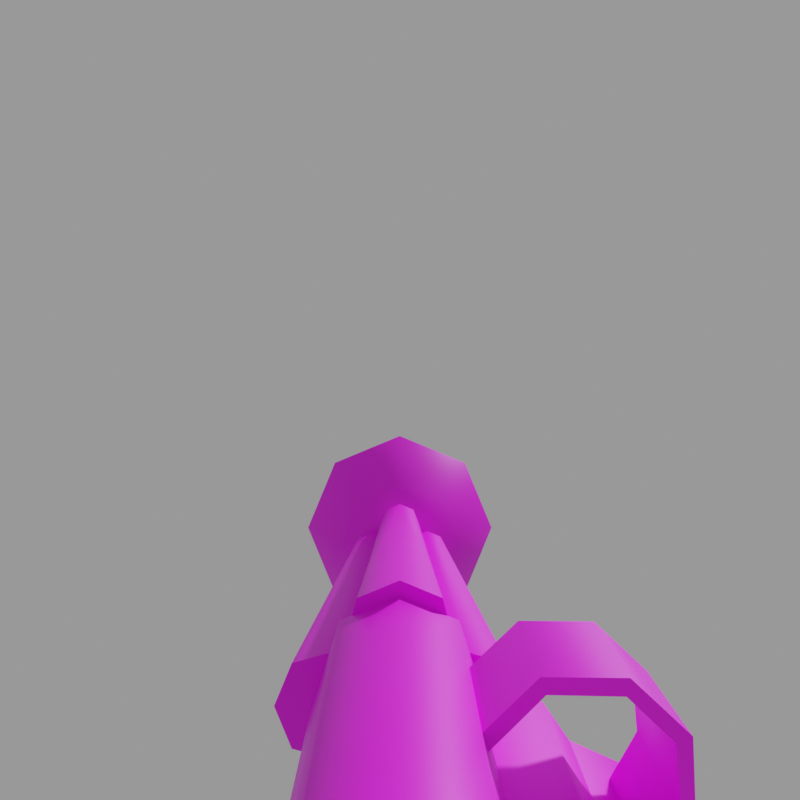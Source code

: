 # Source: v_nail2.mdl.blend  (saved by Blender 5.1.29; exported with 4.5.12 LTS)
import bpy
from mathutils import Matrix  # noqa: F401  (used for matrix-valued properties, if any)

bpy.ops.wm.read_factory_settings(use_empty=True)
scene = bpy.context.scene
scene.name = 'Empty'

# ---- images (referenced by path relative to the original .blend; pixels are not part of the script)
import os
ASSET_DIR = os.environ.get("B2B_ASSET_DIR", "")  # directory of the original .blend (textures are referenced by path, not embedded)
HERE = os.path.dirname(os.path.abspath(__file__))  # packed textures are extracted next to this script under _unpacked/

def load_image(name, relpath, width, height, colorspace="sRGB"):
    """Load a texture the original file referenced (path relative to the .blend, or extracted next to this script)."""
    p = next((c for c in (os.path.join(HERE, relpath), os.path.join(ASSET_DIR, relpath)) if relpath and os.path.exists(c)), "")
    if p:
        img = bpy.data.images.load(p, check_existing=True)
        img.name = name
    else:  # same state as the original file: an image datablock whose file is absent (Cycles renders it pink)
        img = bpy.data.images.new(name, width, height)
        img.source = "FILE"
        img.filepath = "//" + (relpath or name)
    img.colorspace_settings.name = colorspace
    return img
img_v_nail2_mdl_0_png = load_image('v_nail2.mdl.0.png', 'textures/v_nail2.mdl.0.png', 1024, 1024, 'sRGB')

# ---- materials (node trees are filled in below, after node groups)
mat_skin0 = bpy.data.materials.new('skin0')
mat_skin0.use_backface_culling_lightprobe_volume = False

# ---- material node trees
mat_skin0.use_nodes = True; mat_skin0.node_tree.nodes.clear()
_N = mat_skin0.node_tree.nodes; _L = mat_skin0.node_tree.links
n0 = _N.new('ShaderNodeBsdfPrincipled'); n0.name = 'Principled BSDF'; n0.location = (-200, 100)
n1 = _N.new('ShaderNodeOutputMaterial'); n1.name = 'Material Output'; n1.location = (200, 100)
n2 = _N.new('ShaderNodeTexImage'); n2.name = 'Image Texture'; n2.location = (-486, 82)
n2.image = img_v_nail2_mdl_0_png
n2.interpolation = 'Closest'
_L.new(n0.outputs[0], n1.inputs[0])
_L.new(n2.outputs[0], n0.inputs[0])
n1.is_active_output = True

# ---- cameras
cam_first_person_cam = bpy.data.cameras.new('first person cam')
cam_first_person_cam.clip_end = 100.0
cam_first_person_cam.lens = 31.18
cam_first_person_cam.ortho_scale = 7.314
cam_first_person_cam.shift_y = -0.1
cam_first_person_cam.lens_unit = 'FOV'

# ---- meshes
me_v_nail2 = bpy.data.meshes.new('v_nail2')
me_v_nail2.from_pydata([(974.5, 370.5, -1620.0), (2237.0, 370.5, -1620.0), (974.5, 289.9, -1981.0), (2237.0, 289.9, -1981.0), (974.5, 1.641, -2130.0), (2237.0, 1.641, -2130.0), (974.5, -286.6, -1981.0), (2237.0, -286.6, -1981.0), (974.5, -367.3, -1620.0), (2237.0, -367.3, -1620.0), (974.5, -248.9, -1260.0), (2237.0, -248.9, -1260.0), (974.5, 1.641, -1158.0), (2237.0, 1.641, -1158.0), (974.5, 252.1, -1260.0), (2237.0, 252.1, -1260.0), (1000.0, 259.9, -1598.0), (1000.0, 203.4, -1965.0), (1000.0, -200.2, -1965.0), (1000.0, -256.6, -1598.0), (1000.0, -200.2, -1346.0), (1000.0, 1.641, -1242.0), (1000.0, 203.4, -1346.0), (405.2, 259.9, -1598.0), (405.2, 203.4, -1965.0), (405.2, -200.2, -1965.0), (405.2, -256.6, -1598.0), (405.2, -200.2, -1346.0), (405.2, 1.641, -1242.0), (405.2, 203.4, -1346.0), (2236.0, -137.1, -1756.0), (4209.0, -92.89, -1714.0), (2236.0, -273.8, -1848.0), (4209.0, -190.4, -1754.0), (2236.0, -453.4, -1799.0), (4209.0, -285.4, -1714.0), (2236.0, -527.8, -1619.0), (4209.0, -324.8, -1619.0), (2236.0, -453.4, -1440.0), (4209.0, -285.4, -1524.0), (2236.0, -273.8, -1391.0), (4209.0, -190.4, -1485.0), (2236.0, -136.7, -1482.0), (4209.0, -95.04, -1524.0), (2236.0, 137.0, -1482.0), (4209.0, 95.37, -1524.0), (2236.0, -228.3, -1346.0), (4209.0, -134.1, -1429.0), (2236.0, -179.3, -1166.0), (4209.0, -94.69, -1334.0), (2236.0, 0.3413, -1092.0), (4209.0, 0.3412, -1295.0), (2236.0, 180.0, -1166.0), (4209.0, 95.38, -1334.0), (2236.0, 229.0, -1346.0), (4209.0, 134.7, -1429.0), (2236.0, 273.8, -1390.0), (4209.0, 190.4, -1484.0), (2236.0, 453.4, -1439.0), (4209.0, 285.4, -1524.0), (2236.0, 527.8, -1619.0), (4209.0, 324.8, -1619.0), (2236.0, 453.4, -1798.0), (4209.0, 285.4, -1714.0), (2236.0, 273.8, -1847.0), (4209.0, 190.4, -1753.0), (2236.0, 136.7, -1756.0), (4209.0, 97.52, -1714.0), (2236.0, 230.8, -1892.0), (4209.0, 136.5, -1809.0), (2236.0, 181.8, -2072.0), (4209.0, 97.17, -1904.0), (2236.0, 2.14, -2146.0), (4209.0, 2.14, -1943.0), (2236.0, -177.5, -2072.0), (4209.0, -92.9, -1904.0), (2236.0, -226.5, -1892.0), (4209.0, -132.3, -1809.0), (1941.0, 117.8, -2016.0), (1941.0, 117.8, -2234.0), (1095.0, 117.8, -2016.0), (1095.0, 117.8, -2235.0), (1941.0, 1.641, -2329.0), (1095.0, 1.641, -2329.0), (1095.0, -122.9, -2235.0), (1095.0, -122.9, -2016.0), (1941.0, -122.9, -2234.0), (1941.0, -122.9, -2016.0), (2109.0, 1.641, -2437.0), (2109.0, -227.9, -2262.0), (2109.0, -233.6, -1971.0), (2109.0, 228.5, -1971.0), (2109.0, 224.5, -2262.0), (909.9, -61.66, -2202.0), (501.9, -61.66, -2422.0), (911.6, -61.66, -2049.0), (815.7, -61.66, -2049.0), (908.8, 0.9456, -2437.0), (908.8, -181.0, -2262.0), (908.8, -185.5, -1913.0), (908.8, 180.8, -1913.0), (908.8, 176.2, -2262.0), (909.9, 65.35, -2202.0), (596.1, -61.66, -2575.0), (911.6, 65.35, -2049.0), (815.7, 65.35, -2049.0), (596.1, 65.35, -2575.0), (501.9, 65.35, -2422.0), (-60.56, -61.66, -2422.0), (-66.37, -61.66, -2575.0), (-66.37, 65.35, -2575.0), (-60.56, 65.35, -2422.0), (16.84, 1.896, -2622.0), (16.84, 1.896, -2376.0), (-83.16, -171.3, -2622.0), (-83.16, -171.3, -2376.0), (-283.2, -171.3, -2622.0), (-283.2, -171.3, -2376.0), (-383.2, 1.896, -2622.0), (-383.2, 1.896, -2376.0), (-283.2, 175.1, -2622.0), (-283.2, 175.1, -2376.0), (-83.16, 175.1, -2622.0), (-83.16, 175.1, -2376.0), (-63.16, 1.896, -2251.0), (-123.2, -100.8, -2251.0), (-243.2, -100.8, -2251.0), (-331.4, 1.896, -2251.0), (-243.2, 104.6, -2251.0), (-123.2, 104.6, -2251.0), (-91.35, 1.896, -2011.0), (-272.6, -102.0, -1991.0), (-357.0, 1.896, -2011.0), (-272.6, 105.8, -1991.0), (15.17, 1.896, -1821.0), (-68.83, -118.5, -1780.0), (-236.8, -118.5, -1780.0), (-328.0, 1.896, -1808.0), (-236.8, 122.3, -1780.0), (-68.83, 122.3, -1780.0), (-175.4, -117.1, -1991.0), (-175.4, 120.9, -1991.0), (2044.0, -663.4, -1646.0), (1334.0, -663.4, -1646.0), (1334.0, -1031.0, -1809.0), (1334.0, -863.4, -2172.0), (1334.0, -559.8, -2274.0), (1334.0, -559.8, -1495.0), (2044.0, -1031.0, -1809.0), (2044.0, -863.4, -2172.0), (2044.0, -559.8, -2274.0), (2044.0, -559.8, -1495.0), (1334.0, -259.8, -2074.0), (2044.0, -259.8, -2074.0), (1334.0, -259.8, -1495.0), (2044.0, -259.8, -1495.0), (1892.0, -759.3, -1723.0), (1487.0, -759.3, -1723.0), (1892.0, -804.4, -1748.0), (1487.0, -804.4, -1748.0), (1892.0, -876.5, -1521.0), (1487.0, -876.5, -1521.0), (1892.0, -921.6, -1546.0), (1487.0, -921.6, -1546.0), (1892.0, -860.0, -1318.0), (1487.0, -860.0, -1318.0), (1892.0, -913.4, -1297.0), (1487.0, -913.4, -1297.0), (1892.0, -706.1, -1173.0), (1487.0, -706.1, -1173.0), (1892.0, -718.1, -1115.0), (1487.0, -718.1, -1115.0), (1892.0, -456.3, -1168.0), (1487.0, -456.3, -1168.0), (1892.0, -437.7, -1112.0), (1487.0, -437.7, -1112.0), (1892.0, -259.2, -1361.0), (1487.0, -259.2, -1361.0), (1892.0, -228.5, -1312.0), (1487.0, -228.5, -1312.0), (4733.0, 715.4, -1618.0), (4733.0, 505.9, -1113.0), (4733.0, 0.3528, -903.3), (4733.0, -505.2, -1113.0), (4733.0, -714.6, -1618.0), (4733.0, -505.2, -2124.0), (4733.0, 0.353, -2333.0), (4733.0, 505.9, -2124.0), (4343.0, 429.4, -1618.0), (4343.0, 303.7, -1315.0), (4343.0, 0.3529, -1189.0), (4343.0, -303.0, -1315.0), (4343.0, -428.6, -1618.0), (4343.0, -303.0, -1922.0), (4343.0, 0.353, -2047.0), (4343.0, 303.7, -1922.0), (4213.0, 0.3529, -1618.0), (974.5, 370.5, -1620.0), (2237.0, 370.5, -1620.0), (974.5, 289.9, -1981.0), (2237.0, 289.9, -1981.0), (974.5, 1.641, -2130.0), (2237.0, 1.641, -2130.0), (974.5, -286.6, -1981.0), (2237.0, -286.6, -1981.0), (974.5, -367.3, -1620.0), (2237.0, -367.3, -1620.0), (974.5, -248.9, -1260.0), (2237.0, -248.9, -1260.0), (974.5, 1.641, -1158.0), (2237.0, 1.641, -1158.0), (974.5, 252.1, -1260.0), (2237.0, 252.1, -1260.0), (1000.0, 203.4, -1965.0), (1000.0, -200.2, -1965.0), (405.2, 259.9, -1598.0), (405.2, 203.4, -1965.0), (405.2, 203.4, -1965.0), (405.2, -200.2, -1965.0), (405.2, -200.2, -1965.0), (405.2, -256.6, -1598.0), (405.2, -200.2, -1346.0), (405.2, 1.641, -1242.0), (405.2, 203.4, -1346.0), (2236.0, -137.1, -1756.0), (2236.0, -137.1, -1756.0), (2236.0, -137.1, -1756.0), (4209.0, -92.89, -1714.0), (4209.0, -92.89, -1714.0), (2236.0, -273.8, -1848.0), (4209.0, -190.4, -1754.0), (2236.0, -453.4, -1799.0), (4209.0, -285.4, -1714.0), (2236.0, -527.8, -1619.0), (4209.0, -324.8, -1619.0), (2236.0, -453.4, -1440.0), (4209.0, -285.4, -1524.0), (2236.0, -273.8, -1391.0), (4209.0, -190.4, -1485.0), (2236.0, -136.7, -1482.0), (2236.0, -136.7, -1482.0), (2236.0, -136.7, -1482.0), (4209.0, -95.04, -1524.0), (4209.0, -95.04, -1524.0), (2236.0, 137.0, -1482.0), (2236.0, 137.0, -1482.0), (2236.0, 137.0, -1482.0), (4209.0, 95.37, -1524.0), (4209.0, 95.37, -1524.0), (2236.0, -228.3, -1346.0), (4209.0, -134.1, -1429.0), (2236.0, -179.3, -1166.0), (4209.0, -94.69, -1334.0), (2236.0, 0.3413, -1092.0), (4209.0, 0.3412, -1295.0), (2236.0, 180.0, -1166.0), (4209.0, 95.38, -1334.0), (2236.0, 229.0, -1346.0), (4209.0, 134.7, -1429.0), (2236.0, 273.8, -1390.0), (4209.0, 190.4, -1484.0), (2236.0, 453.4, -1439.0), (4209.0, 285.4, -1524.0), (2236.0, 527.8, -1619.0), (4209.0, 324.8, -1619.0), (2236.0, 453.4, -1798.0), (4209.0, 285.4, -1714.0), (2236.0, 273.8, -1847.0), (4209.0, 190.4, -1753.0), (2236.0, 136.7, -1756.0), (2236.0, 136.7, -1756.0), (2236.0, 136.7, -1756.0), (4209.0, 97.52, -1714.0), (4209.0, 97.52, -1714.0), (2236.0, 230.8, -1892.0), (4209.0, 136.5, -1809.0), (2236.0, 181.8, -2072.0), (4209.0, 97.17, -1904.0), (2236.0, 2.14, -2146.0), (4209.0, 2.14, -1943.0), (2236.0, -177.5, -2072.0), (4209.0, -92.9, -1904.0), (2236.0, -226.5, -1892.0), (4209.0, -132.3, -1809.0), (1941.0, 117.8, -2016.0), (1941.0, 117.8, -2234.0), (1095.0, 117.8, -2016.0), (1095.0, 117.8, -2235.0), (1941.0, 1.641, -2329.0), (1095.0, 1.641, -2329.0), (1095.0, -122.9, -2235.0), (1095.0, -122.9, -2016.0), (1941.0, -122.9, -2234.0), (1941.0, -122.9, -2016.0), (2109.0, 1.641, -2437.0), (2109.0, -227.9, -2262.0), (2109.0, -233.6, -1971.0), (2109.0, 228.5, -1971.0), (2109.0, 224.5, -2262.0), (909.9, -61.66, -2202.0), (501.9, -61.66, -2422.0), (501.9, -61.66, -2422.0), (911.6, -61.66, -2049.0), (815.7, -61.66, -2049.0), (815.7, -61.66, -2049.0), (908.8, 0.9456, -2437.0), (908.8, -181.0, -2262.0), (908.8, -185.5, -1913.0), (908.8, 180.8, -1913.0), (908.8, 176.2, -2262.0), (909.9, 65.35, -2202.0), (596.1, -61.66, -2575.0), (596.1, -61.66, -2575.0), (911.6, 65.35, -2049.0), (815.7, 65.35, -2049.0), (815.7, 65.35, -2049.0), (596.1, 65.35, -2575.0), (596.1, 65.35, -2575.0), (501.9, 65.35, -2422.0), (501.9, 65.35, -2422.0), (-60.56, -61.66, -2422.0), (-66.37, -61.66, -2575.0), (-66.37, 65.35, -2575.0), (-60.56, 65.35, -2422.0), (16.84, 1.896, -2622.0), (16.84, 1.896, -2376.0), (-83.16, -171.3, -2622.0), (-83.16, -171.3, -2376.0), (-283.2, -171.3, -2622.0), (-283.2, -171.3, -2376.0), (-383.2, 1.896, -2622.0), (-383.2, 1.896, -2376.0), (-283.2, 175.1, -2622.0), (-283.2, 175.1, -2376.0), (-83.16, 175.1, -2622.0), (-83.16, 175.1, -2376.0), (15.17, 1.896, -1821.0), (-68.83, -118.5, -1780.0), (-236.8, -118.5, -1780.0), (-328.0, 1.896, -1808.0), (-236.8, 122.3, -1780.0), (-68.83, 122.3, -1780.0), (2044.0, -663.4, -1646.0), (2044.0, -663.4, -1646.0), (1334.0, -663.4, -1646.0), (1334.0, -663.4, -1646.0), (1334.0, -1031.0, -1809.0), (1334.0, -863.4, -2172.0), (1334.0, -559.8, -2274.0), (1334.0, -559.8, -1495.0), (2044.0, -1031.0, -1809.0), (2044.0, -863.4, -2172.0), (2044.0, -559.8, -2274.0), (2044.0, -559.8, -1495.0), (1334.0, -259.8, -2074.0), (2044.0, -259.8, -2074.0), (1334.0, -259.8, -1495.0), (1334.0, -259.8, -1495.0), (2044.0, -259.8, -1495.0), (2044.0, -259.8, -1495.0), (1892.0, -759.3, -1723.0), (1487.0, -759.3, -1723.0), (1892.0, -804.4, -1748.0), (1487.0, -804.4, -1748.0), (1892.0, -876.5, -1521.0), (1487.0, -876.5, -1521.0), (1892.0, -921.6, -1546.0), (1487.0, -921.6, -1546.0), (1892.0, -860.0, -1318.0), (1487.0, -860.0, -1318.0), (1892.0, -913.4, -1297.0), (1487.0, -913.4, -1297.0), (1892.0, -706.1, -1173.0), (1487.0, -706.1, -1173.0), (1892.0, -718.1, -1115.0), (1487.0, -718.1, -1115.0), (1892.0, -456.3, -1168.0), (1487.0, -456.3, -1168.0), (1892.0, -437.7, -1112.0), (1487.0, -437.7, -1112.0), (1892.0, -259.2, -1361.0), (1487.0, -259.2, -1361.0), (1892.0, -228.5, -1312.0), (1487.0, -228.5, -1312.0)], [], [(198, 2, 197), (200, 4, 2), (202, 6, 4), (7, 8, 6), (9, 10, 8), (208, 12, 10), (206, 204, 3), (210, 211, 12), (212, 197, 211), (207, 209, 14), (16, 223, 22), (21, 221, 20), (19, 25, 18), (22, 222, 21), (20, 220, 19), (213, 215, 16), (298, 82, 79), (225, 230, 32), (32, 232, 34), (34, 37, 36), (37, 38, 36), (39, 40, 38), (41, 239, 40), (240, 250, 46), (46, 49, 48), (48, 51, 50), (51, 52, 50), (53, 257, 52), (258, 244, 257), (245, 260, 56), (56, 262, 58), (58, 264, 60), (264, 62, 60), (266, 64, 62), (268, 269, 64), (270, 69, 68), (68, 71, 70), (70, 73, 72), (73, 74, 72), (75, 282, 74), (283, 224, 282), (236, 234, 33), (256, 254, 248), (61, 59, 273), (281, 279, 227), (248, 227, 273), (255, 54, 44), (265, 267, 66), (278, 280, 30), (235, 237, 42), (290, 288, 292), (291, 292, 87), (86, 294, 295), (293, 295, 90), (78, 297, 298), (80, 284, 285), (287, 288, 83), (91, 296, 89), (24, 214, 219), (27, 28, 29), (93, 301, 103), (308, 98, 99), (85, 306, 84), (289, 84, 305), (286, 81, 309), (304, 93, 302), (95, 105, 96), (314, 104, 310), (310, 318, 314), (299, 317, 102), (315, 94, 303), (311, 322, 106), (318, 110, 323), (301, 321, 103), (319, 320, 300), (325, 114, 324), (327, 116, 114), (329, 118, 116), (331, 120, 118), (127, 117, 126), (333, 334, 120), (335, 324, 334), (330, 332, 122), (113, 129, 124), (119, 127, 121), (117, 125, 126), (121, 129, 123), (113, 125, 115), (338, 339, 132), (140, 130, 337), (135, 139, 136), (130, 336, 337), (336, 130, 341), (141, 341, 130), (338, 140, 337), (131, 140, 338), (132, 131, 338), (126, 131, 127), (132, 127, 131), (131, 126, 140), (125, 140, 126), (140, 125, 130), (124, 130, 125), (129, 130, 124), (141, 130, 129), (141, 128, 133), (128, 141, 129), (127, 132, 133), (128, 127, 133), (339, 340, 132), (133, 132, 340), (340, 141, 133), (341, 141, 340), (346, 145, 149), (349, 143, 343), (145, 146, 150), (345, 346, 148), (150, 146, 152), (349, 353, 358), (354, 147, 357), (147, 354, 344), (144, 344, 347), (354, 348, 344), (347, 344, 348), (151, 342, 359), (355, 359, 342), (355, 342, 352), (351, 352, 342), (350, 351, 342), (155, 153, 152), (200, 202, 4), (364, 370, 162), (158, 364, 162), (362, 367, 159), (363, 161, 157), (361, 160, 156), (371, 169, 165), (366, 167, 367), (161, 371, 165), (365, 164, 160), (170, 376, 174), (369, 168, 164), (370, 372, 170), (166, 375, 167), (378, 383, 379), (374, 379, 375), (171, 173, 169), (373, 172, 168), (198, 200, 2), (173, 179, 381), (377, 380, 172), (376, 382, 174), (202, 7, 6), (7, 9, 8), (9, 208, 10), (208, 210, 12), (5, 3, 204), (3, 1, 206), (1, 15, 206), (15, 13, 11), (206, 15, 11), (210, 212, 211), (212, 198, 197), (14, 0, 205), (0, 199, 203), (199, 201, 203), (203, 205, 0), (205, 207, 14), (16, 215, 223), (21, 222, 221), (19, 220, 25), (22, 223, 222), (20, 221, 220), (213, 217, 215), (298, 294, 82), (225, 228, 230), (32, 230, 232), (34, 232, 37), (37, 39, 38), (39, 41, 40), (41, 242, 239), (240, 43, 250), (46, 250, 49), (48, 49, 51), (51, 53, 52), (53, 258, 257), (258, 247, 244), (245, 45, 260), (56, 260, 262), (58, 262, 264), (264, 266, 62), (266, 268, 64), (268, 272, 269), (270, 67, 69), (68, 69, 71), (70, 71, 73), (73, 75, 74), (75, 283, 282), (283, 31, 224), (35, 33, 234), (33, 227, 243), (238, 33, 243), (238, 236, 33), (254, 252, 248), (252, 47, 248), (47, 243, 248), (248, 55, 256), (59, 57, 273), (57, 248, 273), (273, 65, 63), (61, 273, 63), (279, 277, 227), (277, 275, 227), (275, 273, 227), (227, 77, 281), (248, 243, 227), (44, 241, 253), (241, 249, 251), (253, 241, 251), (253, 255, 44), (66, 246, 263), (246, 259, 261), (263, 246, 261), (263, 265, 66), (280, 76, 30), (30, 271, 278), (271, 274, 276), (278, 271, 276), (42, 226, 233), (226, 229, 231), (233, 226, 231), (233, 235, 42), (290, 83, 288), (291, 290, 292), (86, 82, 294), (293, 86, 295), (78, 298, 79), (80, 285, 287), (287, 285, 288), (88, 92, 89), (92, 91, 89), (24, 17, 214), (29, 23, 27), (23, 216, 218), (26, 23, 218), (26, 27, 23), (93, 304, 301), (97, 98, 101), (101, 98, 308), (85, 307, 306), (305, 84, 306), (286, 309, 100), (95, 313, 105), (310, 316, 318), (299, 312, 317), (315, 107, 94), (311, 109, 322), (318, 316, 110), (301, 108, 321), (319, 111, 320), (325, 327, 114), (327, 329, 116), (329, 331, 118), (331, 333, 120), (127, 128, 121), (333, 335, 334), (335, 325, 324), (122, 112, 330), (112, 326, 330), (326, 328, 330), (113, 123, 129), (119, 117, 127), (117, 115, 125), (121, 128, 129), (113, 124, 125), (139, 138, 136), (134, 139, 135), (138, 137, 136), (346, 149, 148), (349, 343, 353), (145, 150, 149), (345, 148, 142), (150, 152, 153), (349, 358, 154), (155, 152, 356), (364, 368, 370), (158, 360, 364), (362, 366, 367), (363, 163, 161), (361, 365, 160), (371, 171, 169), (366, 166, 167), (161, 163, 371), (365, 369, 164), (170, 372, 376), (369, 373, 168), (370, 368, 372), (166, 374, 375), (378, 178, 383), (374, 378, 379), (171, 175, 173), (373, 377, 172), (173, 175, 179), (377, 177, 380), (376, 176, 382), (305, 309, 289), (289, 309, 81), (182, 181, 189, 190), (187, 186, 194, 195), (185, 184, 192, 193), (183, 182, 190, 191), (181, 180, 188, 189), (180, 187, 195, 188), (186, 185, 193, 194), (184, 183, 191, 192), (193, 192, 196), (191, 190, 196), (189, 188, 196), (188, 195, 196), (194, 193, 196), (192, 191, 196), (190, 189, 196), (195, 194, 196)])
me_v_nail2.polygons.foreach_set('use_smooth', [True] * 323)
_uv = me_v_nail2.uv_layers.new(name='uvs')
_uv.uv.foreach_set('vector', [0.0125, 0.6575, 0.2275, 0.5975, 0.2275, 0.6575, 0.0125, 0.5975, 0.2275, 0.5475, 0.2275, 0.5975, 0.0125, 0.9925, 0.2275, 0.9375, 0.2275, 0.9925, 0.0125, 0.9375, 0.2275, 0.8775, 0.2275, 0.9375, 0.0125, 0.8775, 0.2275, 0.8125, 0.2275, 0.8775, 0.0125, 0.8125, 0.2275, 0.7675, 0.2275, 0.8125, 0.0325, 0.1125, 0.0425, 0.0525, 0.1425, 0.0525, 0.0125, 0.7675, 0.2275, 0.7225, 0.2275, 0.7675, 0.0125, 0.7225, 0.2275, 0.6575, 0.2275, 0.7225, 0.2725, 0.1725, 0.2325, 0.1925, 0.1925, 0.1725, 0.5225, 0.5125, 0.6225, 0.4675, 0.5225, 0.4675, 0.5225, 0.4275, 0.6225, 0.3875, 0.5225, 0.3875, 0.5225, 0.3425, 0.6225, 0.2825, 0.5225, 0.2825, 0.5225, 0.4675, 0.6225, 0.4275, 0.5225, 0.4275, 0.5225, 0.3875, 0.6225, 0.3425, 0.5225, 0.3425, 0.5225, 0.5725, 0.6225, 0.5125, 0.5225, 0.5125, 0.5825, 0.1375, 0.6225, 0.1075, 0.6225, 0.1375, 0.9925, 0.9925, 0.6425, 0.9675, 0.9925, 0.9675, 0.9925, 0.9675, 0.6425, 0.9375, 0.9925, 0.9375, 0.9925, 0.9375, 0.6425, 0.9075, 0.9925, 0.9075, 0.6425, 0.9075, 0.9925, 0.8775, 0.9925, 0.9075, 0.6425, 0.8775, 0.9925, 0.8475, 0.9925, 0.8775, 0.6425, 0.8475, 0.9925, 0.8225, 0.9925, 0.8475, 0.9925, 0.8225, 0.6425, 0.7975, 0.9925, 0.7975, 0.9925, 0.7975, 0.6425, 0.7675, 0.9925, 0.7675, 0.9925, 0.7675, 0.6425, 0.7375, 0.9925, 0.7375, 0.6425, 0.7375, 0.9925, 0.7075, 0.9925, 0.7375, 0.6425, 0.7075, 0.9925, 0.6775, 0.9925, 0.7075, 0.6425, 0.6775, 0.9925, 0.6525, 0.9925, 0.6775, 0.9925, 0.6525, 0.6425, 0.6275, 0.9925, 0.6275, 0.9925, 0.6275, 0.6425, 0.5975, 0.9925, 0.5975, 0.9925, 0.5975, 0.6425, 0.5675, 0.9925, 0.5675, 0.6425, 0.5675, 0.9925, 0.5375, 0.9925, 0.5675, 0.6425, 0.5375, 0.9925, 0.5075, 0.9925, 0.5375, 0.6425, 0.5075, 0.9925, 0.4825, 0.9925, 0.5075, 0.9925, 0.4825, 0.6425, 0.4575, 0.9925, 0.4575, 0.9925, 0.4575, 0.6425, 0.4275, 0.9925, 0.4275, 0.9925, 0.4275, 0.6425, 0.3975, 0.9925, 0.3975, 0.6425, 0.3975, 0.9925, 0.3675, 0.9925, 0.3975, 0.6425, 0.3675, 0.9925, 0.3375, 0.9925, 0.3675, 0.6425, 0.3375, 0.9925, 0.3125, 0.9925, 0.3375, 0.4025, 0.7075, 0.3975, 0.6925, 0.4225, 0.6675, 0.4725, 0.7475, 0.4575, 0.7525, 0.4725, 0.7075, 0.5175, 0.6925, 0.5125, 0.7075, 0.4725, 0.6775, 0.4425, 0.6375, 0.4575, 0.6325, 0.4425, 0.6775, 0.4725, 0.7075, 0.4425, 0.6775, 0.4725, 0.6775, 0.6125, 0.9825, 0.5775, 0.9925, 0.5575, 0.9775, 0.6125, 0.8875, 0.5775, 0.8975, 0.5575, 0.8825, 0.6225, 0.7625, 0.6125, 0.7925, 0.5575, 0.7875, 0.6125, 0.6975, 0.5775, 0.7075, 0.5575, 0.6925, 0.7675, 0.0775, 0.6225, 0.1075, 0.6225, 0.0775, 0.7675, 0.0375, 0.6225, 0.0775, 0.6225, 0.0375, 0.6225, 0.0775, 0.5825, 0.1075, 0.5825, 0.0775, 0.6225, 0.0375, 0.5825, 0.0775, 0.5825, 0.0275, 0.6225, 0.1775, 0.5825, 0.1875, 0.5825, 0.1375, 0.7675, 0.1775, 0.6225, 0.1775, 0.6225, 0.1375, 0.7675, 0.1375, 0.6225, 0.1075, 0.7675, 0.1075, 0.1075, 0.2825, 0.1075, 0.3625, 0.0575, 0.3625, 0.6225, 0.2075, 0.5225, 0.2825, 0.6225, 0.2825, 0.7275, 0.2825, 0.7475, 0.2425, 0.7275, 0.2025, 0.5275, 0.9675, 0.5025, 0.8875, 0.5275, 0.8875, 0.2225, 0.3475, 0.1625, 0.2875, 0.2225, 0.2875, 0.7675, 0.0375, 0.8025, 0.0775, 0.7675, 0.0775, 0.7675, 0.1075, 0.7675, 0.0775, 0.8025, 0.1075, 0.7675, 0.1775, 0.7675, 0.1375, 0.8025, 0.1375, 0.5025, 0.9725, 0.5275, 0.9675, 0.5025, 0.9875, 0.5025, 0.9875, 0.4775, 0.9725, 0.5025, 0.9725, 0.4775, 0.9725, 0.4775, 0.9875, 0.4475, 0.9675, 0.4475, 0.9675, 0.4775, 0.8875, 0.4775, 0.9725, 0.4225, 0.9675, 0.4475, 0.8875, 0.4475, 0.9675, 0.4775, 0.9725, 0.5025, 0.8875, 0.5025, 0.9725, 0.4225, 0.8875, 0.4475, 0.7875, 0.4475, 0.8875, 0.4775, 0.8875, 0.4475, 0.7875, 0.4775, 0.7875, 0.5025, 0.8875, 0.5275, 0.7875, 0.5275, 0.8875, 0.4775, 0.8875, 0.5025, 0.7875, 0.5025, 0.8875, 0.3975, 0.8875, 0.3725, 0.8425, 0.3975, 0.8425, 0.3725, 0.8875, 0.3475, 0.8425, 0.3725, 0.8425, 0.3475, 0.8875, 0.3225, 0.8425, 0.3475, 0.8425, 0.3225, 0.8875, 0.2925, 0.8425, 0.3225, 0.8425, 0.3225, 0.9125, 0.3475, 0.8875, 0.3475, 0.9125, 0.2925, 0.8875, 0.2725, 0.8425, 0.2925, 0.8425, 0.2725, 0.8875, 0.2475, 0.8425, 0.2725, 0.8425, 0.3025, 0.7925, 0.2725, 0.7725, 0.2725, 0.7375, 0.2475, 0.8875, 0.2725, 0.9125, 0.2475, 0.9125, 0.3225, 0.8875, 0.3225, 0.9125, 0.2925, 0.8875, 0.3475, 0.8875, 0.3725, 0.9125, 0.3475, 0.9125, 0.2925, 0.8875, 0.2725, 0.9125, 0.2725, 0.8875, 0.3975, 0.8875, 0.3725, 0.9125, 0.3725, 0.8875, 0.3475, 0.9925, 0.3225, 0.9925, 0.3225, 0.9575, 0.3725, 0.9575, 0.3975, 0.9575, 0.3725, 0.9925, 0.0325, 0.4275, 0.0725, 0.4275, 0.0325, 0.4575, 0.3975, 0.9575, 0.3975, 0.9925, 0.3725, 0.9925, 0.2475, 0.9925, 0.2475, 0.9575, 0.2725, 0.9925, 0.2725, 0.9575, 0.2725, 0.9925, 0.2475, 0.9575, 0.3475, 0.9925, 0.3725, 0.9575, 0.3725, 0.9925, 0.3475, 0.9575, 0.3725, 0.9575, 0.3475, 0.9925, 0.3225, 0.9575, 0.3475, 0.9575, 0.3475, 0.9925, 0.3475, 0.9125, 0.3475, 0.9575, 0.3225, 0.9125, 0.3225, 0.9575, 0.3225, 0.9125, 0.3475, 0.9575, 0.3475, 0.9575, 0.3475, 0.9125, 0.3725, 0.9575, 0.3725, 0.9125, 0.3725, 0.9575, 0.3475, 0.9125, 0.3725, 0.9575, 0.3725, 0.9125, 0.3975, 0.9575, 0.3975, 0.9125, 0.3975, 0.9575, 0.3725, 0.9125, 0.2725, 0.9125, 0.2475, 0.9575, 0.2475, 0.9125, 0.2725, 0.9575, 0.2475, 0.9575, 0.2725, 0.9125, 0.2725, 0.9575, 0.2925, 0.9125, 0.2925, 0.9575, 0.2925, 0.9125, 0.2725, 0.9575, 0.2725, 0.9125, 0.3225, 0.9125, 0.3225, 0.9575, 0.2925, 0.9575, 0.2925, 0.9125, 0.3225, 0.9125, 0.2925, 0.9575, 0.3225, 0.9925, 0.2925, 0.9925, 0.3225, 0.9575, 0.2925, 0.9575, 0.3225, 0.9575, 0.2925, 0.9925, 0.2925, 0.9925, 0.2725, 0.9575, 0.2925, 0.9575, 0.2725, 0.9925, 0.2725, 0.9575, 0.2925, 0.9925, 0.2475, 0.5175, 0.2475, 0.4525, 0.3675, 0.4525, 0.2475, 0.6175, 0.2475, 0.5825, 0.3675, 0.5825, 0.2475, 0.4525, 0.2475, 0.3975, 0.3675, 0.3975, 0.2475, 0.5825, 0.2475, 0.5175, 0.3675, 0.5175, 0.3675, 0.3975, 0.2475, 0.3975, 0.2475, 0.3375, 0.2475, 0.6175, 0.3675, 0.6175, 0.3675, 0.6675, 0.1475, 0.4225, 0.1525, 0.5275, 0.1075, 0.5125, 0.1525, 0.5275, 0.1475, 0.4225, 0.1775, 0.5175, 0.2475, 0.5175, 0.1775, 0.5175, 0.2475, 0.4525, 0.1475, 0.4225, 0.2075, 0.4125, 0.1775, 0.5175, 0.2475, 0.4525, 0.1775, 0.5175, 0.2075, 0.4125, 0.4625, 0.5275, 0.4375, 0.5175, 0.5075, 0.5125, 0.4675, 0.4225, 0.5075, 0.5125, 0.4375, 0.5175, 0.4675, 0.4225, 0.4375, 0.5175, 0.4075, 0.4125, 0.3675, 0.4525, 0.4075, 0.4125, 0.4375, 0.5175, 0.3675, 0.5175, 0.3675, 0.4525, 0.4375, 0.5175, 0.3675, 0.2375, 0.3675, 0.3375, 0.2475, 0.3375, 0.0125, 0.5975, 0.0125, 0.5475, 0.2275, 0.5475, 0.8225, 0.2375, 0.8375, 0.1875, 0.8375, 0.2375, 0.8375, 0.2775, 0.8225, 0.2375, 0.8375, 0.2375, 0.8375, 0.2775, 0.9075, 0.2375, 0.9075, 0.2775, 0.9075, 0.2775, 0.9225, 0.2375, 0.9225, 0.2775, 0.9225, 0.2775, 0.9925, 0.2375, 0.9925, 0.2775, 0.9075, 0.1875, 0.9225, 0.1425, 0.9225, 0.1875, 0.8375, 0.2375, 0.9075, 0.1875, 0.9075, 0.2375, 0.9225, 0.2375, 0.9075, 0.1875, 0.9225, 0.1875, 0.9225, 0.2375, 0.9925, 0.1875, 0.9925, 0.2375, 0.8375, 0.1425, 0.8225, 0.0925, 0.8375, 0.0925, 0.9225, 0.1875, 0.9925, 0.1425, 0.9925, 0.1875, 0.8375, 0.1875, 0.8225, 0.1425, 0.8375, 0.1425, 0.8375, 0.1875, 0.9075, 0.1425, 0.9075, 0.1875, 0.8375, 0.0925, 0.9075, 0.0425, 0.9075, 0.0925, 0.8375, 0.1425, 0.9075, 0.0925, 0.9075, 0.1425, 0.9075, 0.1425, 0.9225, 0.0925, 0.9225, 0.1425, 0.9225, 0.1425, 0.9925, 0.0925, 0.9925, 0.1425, 0.0125, 0.6575, 0.0125, 0.5975, 0.2275, 0.5975, 0.9225, 0.0925, 0.9075, 0.0425, 0.9225, 0.0425, 0.9225, 0.0925, 0.9925, 0.0425, 0.9925, 0.0925, 0.8225, 0.0925, 0.8375, 0.0425, 0.8375, 0.0925, 0.0125, 0.9925, 0.0125, 0.9375, 0.2275, 0.9375, 0.0125, 0.9375, 0.0125, 0.8775, 0.2275, 0.8775, 0.0125, 0.8775, 0.0125, 0.8125, 0.2275, 0.8125, 0.0125, 0.8125, 0.0125, 0.7675, 0.2275, 0.7675, 0.0925, 0.0275, 0.1425, 0.0525, 0.0425, 0.0525, 0.1425, 0.0525, 0.1525, 0.1125, 0.0325, 0.1125, 0.1525, 0.1125, 0.1325, 0.1725, 0.0325, 0.1125, 0.1325, 0.1725, 0.0925, 0.1925, 0.0525, 0.1725, 0.0325, 0.1125, 0.1325, 0.1725, 0.0525, 0.1725, 0.0125, 0.7675, 0.0125, 0.7225, 0.2275, 0.7225, 0.0125, 0.7225, 0.0125, 0.6575, 0.2275, 0.6575, 0.1925, 0.1725, 0.1725, 0.1125, 0.2925, 0.1125, 0.1725, 0.1125, 0.1825, 0.0525, 0.2825, 0.0525, 0.1825, 0.0525, 0.2325, 0.0275, 0.2825, 0.0525, 0.2825, 0.0525, 0.2925, 0.1125, 0.1725, 0.1125, 0.2925, 0.1125, 0.2725, 0.1725, 0.1925, 0.1725, 0.5225, 0.5125, 0.6225, 0.5125, 0.6225, 0.4675, 0.5225, 0.4275, 0.6225, 0.4275, 0.6225, 0.3875, 0.5225, 0.3425, 0.6225, 0.3425, 0.6225, 0.2825, 0.5225, 0.4675, 0.6225, 0.4675, 0.6225, 0.4275, 0.5225, 0.3875, 0.6225, 0.3875, 0.6225, 0.3425, 0.5225, 0.5725, 0.6225, 0.5725, 0.6225, 0.5125, 0.5825, 0.1375, 0.5825, 0.1075, 0.6225, 0.1075, 0.9925, 0.9925, 0.6425, 0.9925, 0.6425, 0.9675, 0.9925, 0.9675, 0.6425, 0.9675, 0.6425, 0.9375, 0.9925, 0.9375, 0.6425, 0.9375, 0.6425, 0.9075, 0.6425, 0.9075, 0.6425, 0.8775, 0.9925, 0.8775, 0.6425, 0.8775, 0.6425, 0.8475, 0.9925, 0.8475, 0.6425, 0.8475, 0.6425, 0.8225, 0.9925, 0.8225, 0.9925, 0.8225, 0.6425, 0.8225, 0.6425, 0.7975, 0.9925, 0.7975, 0.6425, 0.7975, 0.6425, 0.7675, 0.9925, 0.7675, 0.6425, 0.7675, 0.6425, 0.7375, 0.6425, 0.7375, 0.6425, 0.7075, 0.9925, 0.7075, 0.6425, 0.7075, 0.6425, 0.6775, 0.9925, 0.6775, 0.6425, 0.6775, 0.6425, 0.6525, 0.9925, 0.6525, 0.9925, 0.6525, 0.6425, 0.6525, 0.6425, 0.6275, 0.9925, 0.6275, 0.6425, 0.6275, 0.6425, 0.5975, 0.9925, 0.5975, 0.6425, 0.5975, 0.6425, 0.5675, 0.6425, 0.5675, 0.6425, 0.5375, 0.9925, 0.5375, 0.6425, 0.5375, 0.6425, 0.5075, 0.9925, 0.5075, 0.6425, 0.5075, 0.6425, 0.4825, 0.9925, 0.4825, 0.9925, 0.4825, 0.6425, 0.4825, 0.6425, 0.4575, 0.9925, 0.4575, 0.6425, 0.4575, 0.6425, 0.4275, 0.9925, 0.4275, 0.6425, 0.4275, 0.6425, 0.3975, 0.6425, 0.3975, 0.6425, 0.3675, 0.9925, 0.3675, 0.6425, 0.3675, 0.6425, 0.3375, 0.9925, 0.3375, 0.6425, 0.3375, 0.6425, 0.3125, 0.9925, 0.3125, 0.4025, 0.6775, 0.4225, 0.6675, 0.3975, 0.6925, 0.4225, 0.6675, 0.4425, 0.6775, 0.4425, 0.7075, 0.4225, 0.7175, 0.4225, 0.6675, 0.4425, 0.7075, 0.4225, 0.7175, 0.4025, 0.7075, 0.4225, 0.6675, 0.4575, 0.7525, 0.4425, 0.7475, 0.4725, 0.7075, 0.4425, 0.7475, 0.4325, 0.7275, 0.4725, 0.7075, 0.4325, 0.7275, 0.4425, 0.7075, 0.4725, 0.7075, 0.4725, 0.7075, 0.4825, 0.7275, 0.4725, 0.7475, 0.5125, 0.7075, 0.4925, 0.7175, 0.4725, 0.6775, 0.4925, 0.7175, 0.4725, 0.7075, 0.4725, 0.6775, 0.4725, 0.6775, 0.4925, 0.6675, 0.5125, 0.6775, 0.5175, 0.6925, 0.4725, 0.6775, 0.5125, 0.6775, 0.4575, 0.6325, 0.4725, 0.6375, 0.4425, 0.6775, 0.4725, 0.6375, 0.4825, 0.6575, 0.4425, 0.6775, 0.4825, 0.6575, 0.4725, 0.6775, 0.4425, 0.6775, 0.4425, 0.6775, 0.4325, 0.6575, 0.4425, 0.6375, 0.4725, 0.7075, 0.4425, 0.7075, 0.4425, 0.6775, 0.5575, 0.9775, 0.5575, 0.9275, 0.6225, 0.9525, 0.5575, 0.9275, 0.5775, 0.9125, 0.6125, 0.9225, 0.6225, 0.9525, 0.5575, 0.9275, 0.6125, 0.9225, 0.6225, 0.9525, 0.6125, 0.9825, 0.5575, 0.9775, 0.5575, 0.8825, 0.5575, 0.8325, 0.6225, 0.8575, 0.5575, 0.8325, 0.5775, 0.8175, 0.6125, 0.8275, 0.6225, 0.8575, 0.5575, 0.8325, 0.6125, 0.8275, 0.6225, 0.8575, 0.6125, 0.8875, 0.5575, 0.8825, 0.6125, 0.7925, 0.5775, 0.8025, 0.5575, 0.7875, 0.5575, 0.7875, 0.5575, 0.7375, 0.6225, 0.7625, 0.5575, 0.7375, 0.5775, 0.7225, 0.6125, 0.7325, 0.6225, 0.7625, 0.5575, 0.7375, 0.6125, 0.7325, 0.5575, 0.6925, 0.5575, 0.6425, 0.6225, 0.6675, 0.5575, 0.6425, 0.5775, 0.6275, 0.6125, 0.6375, 0.6225, 0.6675, 0.5575, 0.6425, 0.6125, 0.6375, 0.6225, 0.6675, 0.6125, 0.6975, 0.5575, 0.6925, 0.7675, 0.0775, 0.7675, 0.1075, 0.6225, 0.1075, 0.7675, 0.0375, 0.7675, 0.0775, 0.6225, 0.0775, 0.6225, 0.0775, 0.6225, 0.1075, 0.5825, 0.1075, 0.6225, 0.0375, 0.6225, 0.0775, 0.5825, 0.0775, 0.6225, 0.1775, 0.5825, 0.1375, 0.6225, 0.1375, 0.7675, 0.1775, 0.6225, 0.1375, 0.7675, 0.1375, 0.7675, 0.1375, 0.6225, 0.1375, 0.6225, 0.1075, 0.0275, 0.3225, 0.0575, 0.2825, 0.0575, 0.3625, 0.0575, 0.2825, 0.1075, 0.2825, 0.0575, 0.3625, 0.6225, 0.2075, 0.5225, 0.2075, 0.5225, 0.2825, 0.7275, 0.2025, 0.6875, 0.1925, 0.7275, 0.2825, 0.6875, 0.1925, 0.6225, 0.2075, 0.6225, 0.2825, 0.6875, 0.2925, 0.6875, 0.1925, 0.6225, 0.2825, 0.6875, 0.2925, 0.7275, 0.2825, 0.6875, 0.1925, 0.5275, 0.9675, 0.5025, 0.9725, 0.5025, 0.8875, 0.1325, 0.3175, 0.1625, 0.2875, 0.1625, 0.3475, 0.1625, 0.3475, 0.1625, 0.2875, 0.2225, 0.3475, 0.7675, 0.0375, 0.8025, 0.0175, 0.8025, 0.0775, 0.8025, 0.1075, 0.7675, 0.0775, 0.8025, 0.0775, 0.7675, 0.1775, 0.8025, 0.1375, 0.8025, 0.2025, 0.5025, 0.9875, 0.4775, 0.9875, 0.4775, 0.9725, 0.4475, 0.9675, 0.4475, 0.8875, 0.4775, 0.8875, 0.4225, 0.9675, 0.4225, 0.8875, 0.4475, 0.8875, 0.4775, 0.9725, 0.4775, 0.8875, 0.5025, 0.8875, 0.4225, 0.8875, 0.4225, 0.7875, 0.4475, 0.7875, 0.4775, 0.8875, 0.4475, 0.8875, 0.4475, 0.7875, 0.5025, 0.8875, 0.5025, 0.7875, 0.5275, 0.7875, 0.4775, 0.8875, 0.4775, 0.7875, 0.5025, 0.7875, 0.3975, 0.8875, 0.3725, 0.8875, 0.3725, 0.8425, 0.3725, 0.8875, 0.3475, 0.8875, 0.3475, 0.8425, 0.3475, 0.8875, 0.3225, 0.8875, 0.3225, 0.8425, 0.3225, 0.8875, 0.2925, 0.8875, 0.2925, 0.8425, 0.3225, 0.9125, 0.2925, 0.9125, 0.2925, 0.8875, 0.2925, 0.8875, 0.2725, 0.8875, 0.2725, 0.8425, 0.2725, 0.8875, 0.2475, 0.8875, 0.2475, 0.8425, 0.2725, 0.7375, 0.3025, 0.7225, 0.3025, 0.7925, 0.3025, 0.7225, 0.3325, 0.7375, 0.3025, 0.7925, 0.3325, 0.7375, 0.3325, 0.7725, 0.3025, 0.7925, 0.2475, 0.8875, 0.2725, 0.8875, 0.2725, 0.9125, 0.3225, 0.8875, 0.3475, 0.8875, 0.3225, 0.9125, 0.3475, 0.8875, 0.3725, 0.8875, 0.3725, 0.9125, 0.2925, 0.8875, 0.2925, 0.9125, 0.2725, 0.9125, 0.3975, 0.8875, 0.3975, 0.9125, 0.3725, 0.9125, 0.0725, 0.4275, 0.0725, 0.4575, 0.0325, 0.4575, 0.0525, 0.4125, 0.0725, 0.4275, 0.0325, 0.4275, 0.0725, 0.4575, 0.0525, 0.4725, 0.0325, 0.4575, 0.2475, 0.5175, 0.3675, 0.4525, 0.3675, 0.5175, 0.2475, 0.6175, 0.3675, 0.5825, 0.3675, 0.6175, 0.2475, 0.4525, 0.3675, 0.3975, 0.3675, 0.4525, 0.2475, 0.5825, 0.3675, 0.5175, 0.3675, 0.5825, 0.3675, 0.3975, 0.2475, 0.3375, 0.3675, 0.3375, 0.2475, 0.6175, 0.3675, 0.6675, 0.2475, 0.6675, 0.3675, 0.2375, 0.2475, 0.3375, 0.2475, 0.2375, 0.8225, 0.2375, 0.8225, 0.1875, 0.8375, 0.1875, 0.8375, 0.2775, 0.8225, 0.2775, 0.8225, 0.2375, 0.8375, 0.2775, 0.8375, 0.2375, 0.9075, 0.2375, 0.9075, 0.2775, 0.9075, 0.2375, 0.9225, 0.2375, 0.9225, 0.2775, 0.9225, 0.2375, 0.9925, 0.2375, 0.9075, 0.1875, 0.9075, 0.1425, 0.9225, 0.1425, 0.8375, 0.2375, 0.8375, 0.1875, 0.9075, 0.1875, 0.9225, 0.2375, 0.9075, 0.2375, 0.9075, 0.1875, 0.9225, 0.2375, 0.9225, 0.1875, 0.9925, 0.1875, 0.8375, 0.1425, 0.8225, 0.1425, 0.8225, 0.0925, 0.9225, 0.1875, 0.9225, 0.1425, 0.9925, 0.1425, 0.8375, 0.1875, 0.8225, 0.1875, 0.8225, 0.1425, 0.8375, 0.1875, 0.8375, 0.1425, 0.9075, 0.1425, 0.8375, 0.0925, 0.8375, 0.0425, 0.9075, 0.0425, 0.8375, 0.1425, 0.8375, 0.0925, 0.9075, 0.0925, 0.9075, 0.1425, 0.9075, 0.0925, 0.9225, 0.0925, 0.9225, 0.1425, 0.9225, 0.0925, 0.9925, 0.0925, 0.9225, 0.0925, 0.9075, 0.0925, 0.9075, 0.0425, 0.9225, 0.0925, 0.9225, 0.0425, 0.9925, 0.0425, 0.8225, 0.0925, 0.8225, 0.0425, 0.8375, 0.0425, 0.8025, 0.1075, 0.8025, 0.1375, 0.7675, 0.1075, 0.7675, 0.1075, 0.8025, 0.1375, 0.7675, 0.1375, 0.4225, 0.2425, 0.3425, 0.2075, 0.3825, 0.1625, 0.4225, 0.1825, 0.3425, 0.0475, 0.4225, 0.0125, 0.4225, 0.0725, 0.3825, 0.0925, 0.5025, 0.0475, 0.5375, 0.1275, 0.4775, 0.1275, 0.4625, 0.0925, 0.5025, 0.2075, 0.4225, 0.2425, 0.4225, 0.1825, 0.4625, 0.1625, 0.3425, 0.2075, 0.3075, 0.1275, 0.3675, 0.1275, 0.3825, 0.1625, 0.3075, 0.1275, 0.3425, 0.0475, 0.3825, 0.0925, 0.3675, 0.1275, 0.4225, 0.0125, 0.5025, 0.0475, 0.4625, 0.0925, 0.4225, 0.0725, 0.5375, 0.1275, 0.5025, 0.2075, 0.4625, 0.1625, 0.4775, 0.1275, 0.4625, 0.0925, 0.4775, 0.1275, 0.4225, 0.1275, 0.4625, 0.1625, 0.4225, 0.1825, 0.4225, 0.1275, 0.3825, 0.1625, 0.3675, 0.1275, 0.4225, 0.1275, 0.3675, 0.1275, 0.3825, 0.0925, 0.4225, 0.1275, 0.4225, 0.0725, 0.4625, 0.0925, 0.4225, 0.1275, 0.4775, 0.1275, 0.4625, 0.1625, 0.4225, 0.1275, 0.4225, 0.1825, 0.3825, 0.1625, 0.4225, 0.1275, 0.3825, 0.0925, 0.4225, 0.0725, 0.4225, 0.1275])
_ca = me_v_nail2.color_attributes.new('displayColor', 'FLOAT_COLOR', 'POINT')
_ca.data.foreach_set('color', [0.2196, 0.3373, 0.6431, 1.0, 0.2196, 0.3373, 0.6431, 1.0, 0.2196, 0.3373, 0.6431, 1.0, 0.2196, 0.3373, 0.6431, 1.0, 0.2196, 0.3373, 0.6431, 1.0, 0.2196, 0.3373, 0.6431, 1.0, 0.2196, 0.3373, 0.6431, 1.0, 0.2196, 0.3373, 0.6431, 1.0, 0.2196, 0.3373, 0.6431, 1.0, 0.2196, 0.3373, 0.6431, 1.0, 0.2196, 0.3373, 0.6431, 1.0, 0.2196, 0.3373, 0.6431, 1.0, 0.2196, 0.3373, 0.6431, 1.0, 0.2196, 0.3373, 0.6431, 1.0, 0.2196, 0.3373, 0.6431, 1.0, 0.2196, 0.3373, 0.6431, 1.0, 0.2196, 0.3373, 0.6431, 1.0, 0.2196, 0.3373, 0.6431, 1.0, 0.2196, 0.3373, 0.6431, 1.0, 0.2196, 0.3373, 0.6431, 1.0, 0.2196, 0.3373, 0.6431, 1.0, 0.2196, 0.3373, 0.6431, 1.0, 0.2196, 0.3373, 0.6431, 1.0, 0.2196, 0.3373, 0.6431, 1.0, 0.2196, 0.3373, 0.6431, 1.0, 0.2196, 0.3373, 0.6431, 1.0, 0.2196, 0.3373, 0.6431, 1.0, 0.2196, 0.3373, 0.6431, 1.0, 0.2196, 0.3373, 0.6431, 1.0, 0.2196, 0.3373, 0.6431, 1.0, 0.2196, 0.3373, 0.6431, 1.0, 0.2196, 0.3373, 0.6431, 1.0, 0.2196, 0.3373, 0.6431, 1.0, 0.2196, 0.3373, 0.6431, 1.0, 0.2196, 0.3373, 0.6431, 1.0, 0.2196, 0.3373, 0.6431, 1.0, 0.2196, 0.3373, 0.6431, 1.0, 0.2196, 0.3373, 0.6431, 1.0, 0.2196, 0.3373, 0.6431, 1.0, 0.2196, 0.3373, 0.6431, 1.0, 0.2196, 0.3373, 0.6431, 1.0, 0.2196, 0.3373, 0.6431, 1.0, 0.2196, 0.3373, 0.6431, 1.0, 0.2196, 0.3373, 0.6431, 1.0, 0.2196, 0.3373, 0.6431, 1.0, 0.2196, 0.3373, 0.6431, 1.0, 0.2196, 0.3373, 0.6431, 1.0, 0.2196, 0.3373, 0.6431, 1.0, 0.2196, 0.3373, 0.6431, 1.0, 0.2196, 0.3373, 0.6431, 1.0, 0.2196, 0.3373, 0.6431, 1.0, 0.2196, 0.3373, 0.6431, 1.0, 0.2196, 0.3373, 0.6431, 1.0, 0.2196, 0.3373, 0.6431, 1.0, 0.2196, 0.3373, 0.6431, 1.0, 0.2196, 0.3373, 0.6431, 1.0, 0.2196, 0.3373, 0.6431, 1.0, 0.2196, 0.3373, 0.6431, 1.0, 0.2196, 0.3373, 0.6431, 1.0, 0.2196, 0.3373, 0.6431, 1.0, 0.2196, 0.3373, 0.6431, 1.0, 0.2196, 0.3373, 0.6431, 1.0, 0.2196, 0.3373, 0.6431, 1.0, 0.2196, 0.3373, 0.6431, 1.0, 0.2196, 0.3373, 0.6431, 1.0, 0.2196, 0.3373, 0.6431, 1.0, 0.2196, 0.3373, 0.6431, 1.0, 0.2196, 0.3373, 0.6431, 1.0, 0.2196, 0.3373, 0.6431, 1.0, 0.2196, 0.3373, 0.6431, 1.0, 0.2196, 0.3373, 0.6431, 1.0, 0.2196, 0.3373, 0.6431, 1.0, 0.2196, 0.3373, 0.6431, 1.0, 0.2196, 0.3373, 0.6431, 1.0, 0.2196, 0.3373, 0.6431, 1.0, 0.2196, 0.3373, 0.6431, 1.0, 0.2196, 0.3373, 0.6431, 1.0, 0.2196, 0.3373, 0.6431, 1.0, 0.2196, 0.3373, 0.6431, 1.0, 0.2196, 0.3373, 0.6431, 1.0, 0.2196, 0.3373, 0.6431, 1.0, 0.2196, 0.3373, 0.6431, 1.0, 0.2196, 0.3373, 0.6431, 1.0, 0.2196, 0.3373, 0.6431, 1.0, 0.2196, 0.3373, 0.6431, 1.0, 0.2196, 0.3373, 0.6431, 1.0, 0.2196, 0.3373, 0.6431, 1.0, 0.2196, 0.3373, 0.6431, 1.0, 0.2196, 0.3373, 0.6431, 1.0, 0.2196, 0.3373, 0.6431, 1.0, 0.2196, 0.3373, 0.6431, 1.0, 0.2196, 0.3373, 0.6431, 1.0, 0.2196, 0.3373, 0.6431, 1.0, 0.2196, 0.3373, 0.6431, 1.0, 0.2196, 0.3373, 0.6431, 1.0, 0.2196, 0.3373, 0.6431, 1.0, 0.2196, 0.3373, 0.6431, 1.0, 0.2196, 0.3373, 0.6431, 1.0, 0.2196, 0.3373, 0.6431, 1.0, 0.2196, 0.3373, 0.6431, 1.0, 0.2196, 0.3373, 0.6431, 1.0, 0.2196, 0.3373, 0.6431, 1.0, 0.2196, 0.3373, 0.6431, 1.0, 0.2196, 0.3373, 0.6431, 1.0, 0.2196, 0.3373, 0.6431, 1.0, 0.2196, 0.3373, 0.6431, 1.0, 0.2196, 0.3373, 0.6431, 1.0, 0.2196, 0.3373, 0.6431, 1.0, 0.2196, 0.3373, 0.6431, 1.0, 0.2196, 0.3373, 0.6431, 1.0, 0.2196, 0.3373, 0.6431, 1.0, 0.2196, 0.3373, 0.6431, 1.0, 0.2196, 0.3373, 0.6431, 1.0, 0.2196, 0.3373, 0.6431, 1.0, 0.2196, 0.3373, 0.6431, 1.0, 0.2196, 0.3373, 0.6431, 1.0, 0.2196, 0.3373, 0.6431, 1.0, 0.2196, 0.3373, 0.6431, 1.0, 0.2196, 0.3373, 0.6431, 1.0, 0.2196, 0.3373, 0.6431, 1.0, 0.2196, 0.3373, 0.6431, 1.0, 0.2196, 0.3373, 0.6431, 1.0, 0.2196, 0.3373, 0.6431, 1.0, 0.2196, 0.3373, 0.6431, 1.0, 0.2196, 0.3373, 0.6431, 1.0, 0.2196, 0.3373, 0.6431, 1.0, 0.2196, 0.3373, 0.6431, 1.0, 0.2196, 0.3373, 0.6431, 1.0, 0.2196, 0.3373, 0.6431, 1.0, 0.2196, 0.3373, 0.6431, 1.0, 0.2196, 0.3373, 0.6431, 1.0, 0.2196, 0.3373, 0.6431, 1.0, 0.2196, 0.3373, 0.6431, 1.0, 0.2196, 0.3373, 0.6431, 1.0, 0.2196, 0.3373, 0.6431, 1.0, 0.2196, 0.3373, 0.6431, 1.0, 0.2196, 0.3373, 0.6431, 1.0, 0.2196, 0.3373, 0.6431, 1.0, 0.2196, 0.3373, 0.6431, 1.0, 0.2196, 0.3373, 0.6431, 1.0, 0.2196, 0.3373, 0.6431, 1.0, 0.2196, 0.3373, 0.6431, 1.0, 0.2196, 0.3373, 0.6431, 1.0, 0.2196, 0.3373, 0.6431, 1.0, 0.2196, 0.3373, 0.6431, 1.0, 0.2196, 0.3373, 0.6431, 1.0, 0.2196, 0.3373, 0.6431, 1.0, 0.2196, 0.3373, 0.6431, 1.0, 0.2196, 0.3373, 0.6431, 1.0, 0.2196, 0.3373, 0.6431, 1.0, 0.2196, 0.3373, 0.6431, 1.0, 0.2196, 0.3373, 0.6431, 1.0, 0.2196, 0.3373, 0.6431, 1.0, 0.2196, 0.3373, 0.6431, 1.0, 0.2196, 0.3373, 0.6431, 1.0, 0.2196, 0.3373, 0.6431, 1.0, 0.2196, 0.3373, 0.6431, 1.0, 0.2196, 0.3373, 0.6431, 1.0, 0.2196, 0.3373, 0.6431, 1.0, 0.2196, 0.3373, 0.6431, 1.0, 0.2196, 0.3373, 0.6431, 1.0, 0.2196, 0.3373, 0.6431, 1.0, 0.2196, 0.3373, 0.6431, 1.0, 0.2196, 0.3373, 0.6431, 1.0, 0.2196, 0.3373, 0.6431, 1.0, 0.2196, 0.3373, 0.6431, 1.0, 0.2196, 0.3373, 0.6431, 1.0, 0.2196, 0.3373, 0.6431, 1.0, 0.2196, 0.3373, 0.6431, 1.0, 0.2196, 0.3373, 0.6431, 1.0, 0.2196, 0.3373, 0.6431, 1.0, 0.2196, 0.3373, 0.6431, 1.0, 0.2196, 0.3373, 0.6431, 1.0, 0.2196, 0.3373, 0.6431, 1.0, 0.2196, 0.3373, 0.6431, 1.0, 0.2196, 0.3373, 0.6431, 1.0, 0.2196, 0.3373, 0.6431, 1.0, 0.2196, 0.3373, 0.6431, 1.0, 0.2196, 0.3373, 0.6431, 1.0, 0.2196, 0.3373, 0.6431, 1.0, 0.2196, 0.3373, 0.6431, 1.0, 0.2196, 0.3373, 0.6431, 1.0, 0.2196, 0.3373, 0.6431, 1.0, 0.2196, 0.3373, 0.6431, 1.0, 0.2196, 0.3373, 0.6431, 1.0, 0.2196, 0.3373, 0.6431, 1.0, 0.2196, 0.3373, 0.6431, 1.0, 0.2196, 0.3373, 0.6431, 1.0, 0.2196, 0.3373, 0.6431, 1.0, 0.2196, 0.3373, 0.6431, 1.0, 0.2196, 0.3373, 0.6431, 1.0, 0.2196, 0.3373, 0.6431, 1.0, 0.2196, 0.3373, 0.6431, 1.0, 0.2196, 0.3373, 0.6431, 1.0, 0.2196, 0.3373, 0.6431, 1.0, 0.2196, 0.3373, 0.6431, 1.0, 0.2196, 0.3373, 0.6431, 1.0, 0.2196, 0.3373, 0.6431, 1.0, 0.2196, 0.3373, 0.6431, 1.0, 0.2196, 0.3373, 0.6431, 1.0, 0.2196, 0.3373, 0.6431, 1.0, 0.2196, 0.3373, 0.6431, 1.0, 0.2196, 0.3373, 0.6431, 1.0, 0.2196, 0.3373, 0.6431, 1.0, 0.2196, 0.3373, 0.6431, 1.0, 0.2196, 0.3373, 0.6431, 1.0, 0.2196, 0.3373, 0.6431, 1.0, 0.2196, 0.3373, 0.6431, 1.0, 0.2196, 0.3373, 0.6431, 1.0, 0.2196, 0.3373, 0.6431, 1.0, 0.2196, 0.3373, 0.6431, 1.0, 0.2196, 0.3373, 0.6431, 1.0, 0.2196, 0.3373, 0.6431, 1.0, 0.2196, 0.3373, 0.6431, 1.0, 0.2196, 0.3373, 0.6431, 1.0, 0.2196, 0.3373, 0.6431, 1.0, 0.2196, 0.3373, 0.6431, 1.0, 0.2196, 0.3373, 0.6431, 1.0, 0.2196, 0.3373, 0.6431, 1.0, 0.2196, 0.3373, 0.6431, 1.0, 0.2196, 0.3373, 0.6431, 1.0, 0.2196, 0.3373, 0.6431, 1.0, 0.2196, 0.3373, 0.6431, 1.0, 0.2196, 0.3373, 0.6431, 1.0, 0.2196, 0.3373, 0.6431, 1.0, 0.2196, 0.3373, 0.6431, 1.0, 0.2196, 0.3373, 0.6431, 1.0, 0.2196, 0.3373, 0.6431, 1.0, 0.2196, 0.3373, 0.6431, 1.0, 0.2196, 0.3373, 0.6431, 1.0, 0.2196, 0.3373, 0.6431, 1.0, 0.2196, 0.3373, 0.6431, 1.0, 0.2196, 0.3373, 0.6431, 1.0, 0.2196, 0.3373, 0.6431, 1.0, 0.2196, 0.3373, 0.6431, 1.0, 0.2196, 0.3373, 0.6431, 1.0, 0.2196, 0.3373, 0.6431, 1.0, 0.2196, 0.3373, 0.6431, 1.0, 0.2196, 0.3373, 0.6431, 1.0, 0.2196, 0.3373, 0.6431, 1.0, 0.2196, 0.3373, 0.6431, 1.0, 0.2196, 0.3373, 0.6431, 1.0, 0.2196, 0.3373, 0.6431, 1.0, 0.2196, 0.3373, 0.6431, 1.0, 0.2196, 0.3373, 0.6431, 1.0, 0.2196, 0.3373, 0.6431, 1.0, 0.2196, 0.3373, 0.6431, 1.0, 0.2196, 0.3373, 0.6431, 1.0, 0.2196, 0.3373, 0.6431, 1.0, 0.2196, 0.3373, 0.6431, 1.0, 0.2196, 0.3373, 0.6431, 1.0, 0.2196, 0.3373, 0.6431, 1.0, 0.2196, 0.3373, 0.6431, 1.0, 0.2196, 0.3373, 0.6431, 1.0, 0.2196, 0.3373, 0.6431, 1.0, 0.2196, 0.3373, 0.6431, 1.0, 0.2196, 0.3373, 0.6431, 1.0, 0.2196, 0.3373, 0.6431, 1.0, 0.2196, 0.3373, 0.6431, 1.0, 0.2196, 0.3373, 0.6431, 1.0, 0.2196, 0.3373, 0.6431, 1.0, 0.2196, 0.3373, 0.6431, 1.0, 0.2196, 0.3373, 0.6431, 1.0, 0.2196, 0.3373, 0.6431, 1.0, 0.2196, 0.3373, 0.6431, 1.0, 0.2196, 0.3373, 0.6431, 1.0, 0.2196, 0.3373, 0.6431, 1.0, 0.2196, 0.3373, 0.6431, 1.0, 0.2196, 0.3373, 0.6431, 1.0, 0.2196, 0.3373, 0.6431, 1.0, 0.2196, 0.3373, 0.6431, 1.0, 0.2196, 0.3373, 0.6431, 1.0, 0.2196, 0.3373, 0.6431, 1.0, 0.2196, 0.3373, 0.6431, 1.0, 0.2196, 0.3373, 0.6431, 1.0, 0.2196, 0.3373, 0.6431, 1.0, 0.2196, 0.3373, 0.6431, 1.0, 0.2196, 0.3373, 0.6431, 1.0, 0.2196, 0.3373, 0.6431, 1.0, 0.2196, 0.3373, 0.6431, 1.0, 0.2196, 0.3373, 0.6431, 1.0, 0.2196, 0.3373, 0.6431, 1.0, 0.2196, 0.3373, 0.6431, 1.0, 0.2196, 0.3373, 0.6431, 1.0, 0.2196, 0.3373, 0.6431, 1.0, 0.2196, 0.3373, 0.6431, 1.0, 0.2196, 0.3373, 0.6431, 1.0, 0.2196, 0.3373, 0.6431, 1.0, 0.2196, 0.3373, 0.6431, 1.0, 0.2196, 0.3373, 0.6431, 1.0, 0.2196, 0.3373, 0.6431, 1.0, 0.2196, 0.3373, 0.6431, 1.0, 0.2196, 0.3373, 0.6431, 1.0, 0.2196, 0.3373, 0.6431, 1.0, 0.2196, 0.3373, 0.6431, 1.0, 0.2196, 0.3373, 0.6431, 1.0, 0.2196, 0.3373, 0.6431, 1.0, 0.2196, 0.3373, 0.6431, 1.0, 0.2196, 0.3373, 0.6431, 1.0, 0.2196, 0.3373, 0.6431, 1.0, 0.2196, 0.3373, 0.6431, 1.0, 0.2196, 0.3373, 0.6431, 1.0, 0.2196, 0.3373, 0.6431, 1.0, 0.2196, 0.3373, 0.6431, 1.0, 0.2196, 0.3373, 0.6431, 1.0, 0.2196, 0.3373, 0.6431, 1.0, 0.2196, 0.3373, 0.6431, 1.0, 0.2196, 0.3373, 0.6431, 1.0, 0.2196, 0.3373, 0.6431, 1.0, 0.2196, 0.3373, 0.6431, 1.0, 0.2196, 0.3373, 0.6431, 1.0, 0.2196, 0.3373, 0.6431, 1.0, 0.2196, 0.3373, 0.6431, 1.0, 0.2196, 0.3373, 0.6431, 1.0, 0.2196, 0.3373, 0.6431, 1.0, 0.2196, 0.3373, 0.6431, 1.0, 0.2196, 0.3373, 0.6431, 1.0, 0.2196, 0.3373, 0.6431, 1.0, 0.2196, 0.3373, 0.6431, 1.0, 0.2196, 0.3373, 0.6431, 1.0, 0.2196, 0.3373, 0.6431, 1.0, 0.2196, 0.3373, 0.6431, 1.0, 0.2196, 0.3373, 0.6431, 1.0, 0.2196, 0.3373, 0.6431, 1.0, 0.2196, 0.3373, 0.6431, 1.0, 0.2196, 0.3373, 0.6431, 1.0, 0.2196, 0.3373, 0.6431, 1.0, 0.2196, 0.3373, 0.6431, 1.0, 0.2196, 0.3373, 0.6431, 1.0, 0.2196, 0.3373, 0.6431, 1.0, 0.2196, 0.3373, 0.6431, 1.0, 0.2196, 0.3373, 0.6431, 1.0, 0.2196, 0.3373, 0.6431, 1.0, 0.2196, 0.3373, 0.6431, 1.0, 0.2196, 0.3373, 0.6431, 1.0, 0.2196, 0.3373, 0.6431, 1.0, 0.2196, 0.3373, 0.6431, 1.0, 0.2196, 0.3373, 0.6431, 1.0, 0.2196, 0.3373, 0.6431, 1.0, 0.2196, 0.3373, 0.6431, 1.0, 0.2196, 0.3373, 0.6431, 1.0, 0.2196, 0.3373, 0.6431, 1.0, 0.2196, 0.3373, 0.6431, 1.0, 0.2196, 0.3373, 0.6431, 1.0, 0.2196, 0.3373, 0.6431, 1.0, 0.2196, 0.3373, 0.6431, 1.0, 0.2196, 0.3373, 0.6431, 1.0, 0.2196, 0.3373, 0.6431, 1.0, 0.2196, 0.3373, 0.6431, 1.0, 0.2196, 0.3373, 0.6431, 1.0, 0.2196, 0.3373, 0.6431, 1.0, 0.2196, 0.3373, 0.6431, 1.0, 0.2196, 0.3373, 0.6431, 1.0, 0.2196, 0.3373, 0.6431, 1.0, 0.2196, 0.3373, 0.6431, 1.0, 0.2196, 0.3373, 0.6431, 1.0, 0.2196, 0.3373, 0.6431, 1.0, 0.2196, 0.3373, 0.6431, 1.0, 0.2196, 0.3373, 0.6431, 1.0, 0.2196, 0.3373, 0.6431, 1.0, 0.2196, 0.3373, 0.6431, 1.0, 0.2196, 0.3373, 0.6431, 1.0, 0.2196, 0.3373, 0.6431, 1.0, 0.2196, 0.3373, 0.6431, 1.0, 0.2196, 0.3373, 0.6431, 1.0, 0.2196, 0.3373, 0.6431, 1.0, 0.2196, 0.3373, 0.6431, 1.0, 0.2196, 0.3373, 0.6431, 1.0, 0.2196, 0.3373, 0.6431, 1.0, 0.2196, 0.3373, 0.6431, 1.0, 0.2196, 0.3373, 0.6431, 1.0, 0.2196, 0.3373, 0.6431, 1.0, 0.2196, 0.3373, 0.6431, 1.0, 0.2196, 0.3373, 0.6431, 1.0, 0.2196, 0.3373, 0.6431, 1.0, 0.2196, 0.3373, 0.6431, 1.0, 0.2196, 0.3373, 0.6431, 1.0, 0.2196, 0.3373, 0.6431, 1.0, 0.2196, 0.3373, 0.6431, 1.0, 0.2196, 0.3373, 0.6431, 1.0, 0.2196, 0.3373, 0.6431, 1.0, 0.2196, 0.3373, 0.6431, 1.0, 0.2196, 0.3373, 0.6431, 1.0, 0.2196, 0.3373, 0.6431, 1.0])
me_v_nail2.materials.append(mat_skin0)
me_v_nail2.update()
me_v_nail2.normals_split_custom_set([tuple(v) for v in zip(*[iter([0.0, 0.9988, 0.04867, 0.0, 0.7921, -0.6104, 0.0, 0.9988, 0.04866, 0.0, 0.7921, -0.6104, 0.0, -1.058e-05, -1.0, 0.0, 0.7921, -0.6104, 0.0, 1.064e-05, -1.0, 0.0, -0.7921, -0.6104, 0.0, -1.058e-05, -1.0, 0.0, -0.7921, -0.6104, 0.0, -0.9988, 0.04867, 0.0, -0.7921, -0.6104, 0.0, -0.9988, 0.04866, 0.0, -0.7315, 0.6818, 0.0, -0.9988, 0.04867, 0.0, -0.7315, 0.6818, 0.0, 5.739e-06, 1.0, 0.0, -0.7315, 0.6818, 1.0, 0.0, 0.0, 1.0, 0.0, 0.0, 1.0, 0.0, 0.0, 0.0, -5.739e-06, 1.0, 0.0, 0.7315, 0.6818, 0.0, 5.739e-06, 1.0, 0.0, 0.7315, 0.6818, 0.0, 0.9988, 0.04866, 0.0, 0.7315, 0.6818, -1.0, 0.0, 0.0, -1.0, 0.0, 0.0, -1.0, 0.0, 0.0, 0.0, 0.9994, 0.03359, 0.0, 0.7921, 0.6104, 0.0, 0.7921, 0.6104, 0.0, 1.335e-05, 1.0, 0.0, -0.7921, 0.6104, 0.0, -0.7921, 0.6104, 0.0, -0.9994, 0.0336, 0.0, -0.9883, -0.1523, 0.0, -0.9883, -0.1523, 0.0, 0.7921, 0.6104, 0.0, -1.342e-05, 1.0, 0.0, 1.335e-05, 1.0, 0.0, -0.7921, 0.6104, 0.0, -0.9994, 0.03359, 0.0, -0.9994, 0.0336, 0.0, 0.9883, -0.1523, 0.0, 0.9994, 0.0336, 0.0, 0.9994, 0.03359, -0.5436, 0.7633, -0.3491, -0.5463, 0.0112, -0.8375, -0.5401, 0.747, -0.3876, 0.01586, 0.5528, -0.8332, 0.03813, 0.01195, -0.9992, 0.04454, 0.1476, -0.9881, 0.04454, 0.1476, -0.9881, 0.08367, -0.6966, -0.7126, 0.08842, -0.6656, -0.7411, 0.08842, -0.6656, -0.7411, 0.1023, -0.9948, 8.409e-07, 0.1023, -0.9948, -3.578e-07, 0.1023, -0.9948, 8.409e-07, 0.08842, -0.6656, 0.7411, 0.1023, -0.9948, -3.578e-07, 0.08367, -0.6966, 0.7126, 0.04459, 0.1465, 0.9882, 0.08842, -0.6656, 0.7411, 0.03834, 0.01484, 0.9992, 0.016, 0.5513, 0.8342, 0.04459, 0.1465, 0.9882, 0.01603, -0.8344, -0.5509, 0.03835, -0.9992, -0.01406, 0.0446, -0.9882, -0.1463, 0.0446, -0.9882, -0.1463, 0.08367, -0.7126, 0.6966, 0.08842, -0.7411, 0.6656, 0.08842, -0.7411, 0.6656, 0.1023, 1.802e-07, 0.9948, 0.1023, 1.473e-07, 0.9948, 0.1023, 1.802e-07, 0.9948, 0.08842, 0.7411, 0.6656, 0.1023, 1.473e-07, 0.9948, 0.08367, 0.7126, 0.6966, 0.04455, 0.9881, -0.1474, 0.08842, 0.7411, 0.6656, 0.03832, 0.9991, -0.01603, 0.01589, 0.8331, -0.5529, 0.04455, 0.9881, -0.1474, 0.01587, -0.5531, 0.8329, 0.03832, -0.01641, 0.9991, 0.04454, -0.1476, 0.9881, 0.04454, -0.1476, 0.9881, 0.08367, 0.6966, 0.7126, 0.08842, 0.6656, 0.7411, 0.08842, 0.6656, 0.7411, 0.1023, 0.9948, 1.942e-06, 0.1023, 0.9948, 2.946e-07, 0.1023, 0.9948, 1.942e-06, 0.08842, 0.6656, -0.7411, 0.1023, 0.9948, 2.946e-07, 0.08367, 0.6966, -0.7126, 0.04459, -0.1465, -0.9882, 0.08842, 0.6656, -0.7411, 0.03854, -0.01947, -0.9991, 0.01601, -0.5516, -0.8339, 0.04459, -0.1465, -0.9882, 0.01525, 0.8277, 0.5609, 0.03772, 0.9992, 0.01443, 0.04432, 0.9874, 0.1522, 0.04432, 0.9874, 0.1522, 0.08367, 0.7126, -0.6966, 0.08842, 0.7411, -0.6656, 0.08842, 0.7411, -0.6656, 0.1023, -3.404e-07, -0.9948, 0.1023, 1.263e-07, -0.9948, 0.1023, -3.404e-07, -0.9948, 0.08842, -0.7411, -0.6656, 0.1023, 1.263e-07, -0.9948, 0.08367, -0.7126, -0.6966, 0.04483, -0.9889, 0.1414, 0.08842, -0.7411, -0.6656, 0.03895, -0.9991, 0.01565, 0.01668, -0.8398, 0.5427, 0.04483, -0.9889, 0.1414, 1.0, 9.553e-07, 0.0, 1.0, -5.767e-06, 0.0, 1.0, 1.101e-06, 0.0, 1.0, -1.393e-06, 0.0, 1.0, 0.0, 0.0, 1.0, -2.986e-06, 0.0, 1.0, -6.068e-07, 0.0, 1.0, 2.466e-06, 0.0, 1.0, -1.83e-08, 0.0, 1.0, 1.393e-06, 0.0, 1.0, 0.0, 0.0, 1.0, 2.802e-06, 0.0, 1.0, -2.986e-06, 0.0, 1.0, 2.802e-06, 0.0, 1.0, -1.83e-08, 0.0, -1.0, -1.709e-06, 0.0, -1.0, 0.0, 0.0, -1.0, -4.541e-07, 0.0, -1.0, -3.981e-07, 0.0, -1.0, 1.346e-06, 0.0, -1.0, 1.14e-07, 0.0, -1.0, -7.462e-07, 0.0, -1.0, 0.0, 0.0, -1.0, 0.0, 0.0, -1.0, 2.134e-07, 0.0, -1.0, 0.0, 0.0, -1.0, 5.671e-08, 0.0, 0.0002331, -0.8959, -0.4443, 0.0005233, 0.01693, -0.9999, 0.0002323, -0.896, -0.4441, 0.0, -1.0, 0.0, 0.0002323, -0.896, -0.4441, 0.0, -1.0, 0.0, -0.5329, -0.743, -0.405, -0.5417, 0.005017, -0.8406, -0.5418, -0.7604, -0.3581, -0.5409, -0.841, -0.01018, -0.5418, -0.7604, -0.3581, -0.5473, -0.8368, -0.01636, -0.5438, 0.8392, -0.007094, -0.5482, 0.8362, -0.01142, -0.5436, 0.7633, -0.3491, 0.0, 1.0, 0.0, 0.0, 1.0, 0.0, 0.0002244, 0.9034, -0.4289, 0.000225, 0.9033, -0.4291, 0.0005233, 0.01693, -0.9999, 0.0005247, 0.01693, -0.9999, 1.0, 0.0, 0.0, 1.0, 0.0, 0.0, 1.0, 0.0, 0.0, 0.0, 0.0, -1.0, 0.0, 0.0, -1.0, 0.0, 0.0, -1.0, -1.0, 0.0, 0.0, -1.0, 0.0, 0.0, -1.0, 0.0, 0.0, -4.33e-08, -1.0, -1.682e-08, -2.647e-08, -1.0, -2.238e-09, -3.099e-08, -1.0, 0.0, -1.0, 0.0, 0.0, -1.0, 0.0, 0.0, -1.0, 0.0, 0.0, 0.3074, -0.9515, -0.008275, 0.3296, -0.8662, -0.3755, 0.3561, -0.8519, -0.3839, 0.4734, 0.05573, -0.8791, 0.3561, -0.8519, -0.3839, 0.4742, 0.02106, -0.8801, 0.309, 0.951, -0.008268, 0.328, 0.8534, -0.4051, 0.3524, 0.8552, -0.3801, -3.099e-08, -1.0, -2.136e-09, -4.33e-08, -1.0, -1.682e-08, 0.0, -1.0, 5.306e-08, 0.0, 0.0, 1.0, 0.0, 0.0, 1.0, 0.0, 0.0, 1.0, 3.099e-08, 1.0, 1.894e-08, 0.0, 1.0, -1.561e-08, 4.33e-08, 1.0, 2.904e-08, 4.33e-08, 1.0, 2.904e-08, 2.647e-08, 1.0, 1.501e-08, 3.099e-08, 1.0, 1.894e-08, 0.7646, 0.0, -0.6445, 0.7646, 0.0, -0.6445, 0.7646, 0.0, -0.6445, -0.7646, 0.0, 0.6445, -0.7646, 0.0, 0.6445, -0.7646, 0.0, 0.6445, 0.0, 0.0, -1.0, 0.0, 0.0, -1.0, 0.0, 0.0, -1.0, 2.647e-08, 1.0, 1.501e-08, 0.0, 1.0, 2.175e-08, 0.0, 1.0, 2.625e-08, -2.647e-08, -1.0, -2.238e-09, 0.0, -1.0, 2.763e-08, -3.099e-08, -1.0, 0.0, 0.0, 0.0, 1.0, 0.0, 0.0, 1.0, 0.0, 0.0, 1.0, 1.0, -1.275e-05, 0.0, 0.5, -0.866, 0.0, 1.0, 1.247e-05, 0.0, 0.5, -0.866, 0.0, -0.5, -0.866, 0.0, 0.5, -0.866, 0.0, -0.5, -0.866, 0.0, -1.0, -1.268e-05, 0.0, -0.5, -0.866, 0.0, -1.0, 1.233e-05, 0.0, -0.5, 0.866, 0.0, -1.0, -1.268e-05, 0.0, -0.9738, -3.759e-07, 0.2276, -0.4038, -0.7624, 0.5057, -0.3915, -0.8804, 0.2676, -0.5, 0.866, 0.0, 0.5, 0.866, 0.0, -0.5, 0.866, 0.0, 0.5, 0.866, 0.0, 1.0, 1.247e-05, 0.0, 0.5, 0.866, 0.0, 2.725e-08, 0.0, -1.0, 1.012e-06, 0.0, -1.0, -4.243e-07, 0.0, -1.0, 0.8418, -5.109e-08, 0.5398, 0.492, 0.8065, 0.3278, 0.9326, 3.713e-07, 0.361, -0.9242, -2.45e-08, 0.3819, -0.9738, -3.759e-07, 0.2276, -0.4038, 0.7624, 0.5057, -0.4038, -0.7624, 0.5057, 0.492, -0.8065, 0.3278, -0.3915, -0.8804, 0.2676, -0.4038, 0.7624, 0.5057, 0.492, 0.8065, 0.3278, 0.4191, 0.7277, 0.543, 0.8418, -5.109e-08, 0.5398, 0.492, -0.8065, 0.3278, 0.4191, -0.7277, 0.543, -0.3899, -0.9202, 0.03527, -0.99, -8.385e-07, 0.1414, -1.0, -2.119e-07, -0.002521, 0.3026, -0.949, -0.08892, 0.9872, -1.248e-07, -0.1593, 0.4616, -0.8503, -0.253, 0.1314, 0.0, 0.9913, 0.1314, 0.0, 0.9913, -0.08789, 0.0, 0.9961, 0.9872, -1.248e-07, -0.1593, 0.8722, -2.457e-07, -0.4892, 0.4616, -0.8503, -0.253, 0.8722, -2.457e-07, -0.4892, 0.9872, -1.248e-07, -0.1593, 0.4616, 0.8503, -0.253, 0.3026, 0.949, -0.08892, 0.4616, 0.8503, -0.253, 0.9872, -1.248e-07, -0.1593, -0.3899, -0.9202, 0.03527, 0.3026, -0.949, -0.08892, 0.4616, -0.8503, -0.253, -0.5248, -0.8511, -0.01202, 0.3026, -0.949, -0.08892, -0.3899, -0.9202, 0.03527, -1.0, -2.119e-07, -0.002521, -0.5248, -0.8511, -0.01202, -0.3899, -0.9202, 0.03527, -0.3915, -0.8804, 0.2676, -0.5248, -0.8511, -0.01202, -0.9738, -3.759e-07, 0.2276, -1.0, -2.119e-07, -0.002521, -0.9738, -3.759e-07, 0.2276, -0.5248, -0.8511, -0.01202, -0.5248, -0.8511, -0.01202, -0.3915, -0.8804, 0.2676, 0.3026, -0.949, -0.08892, 0.492, -0.8065, 0.3278, 0.3026, -0.949, -0.08892, -0.3915, -0.8804, 0.2676, 0.3026, -0.949, -0.08892, 0.492, -0.8065, 0.3278, 0.9872, -1.248e-07, -0.1593, 0.9326, 3.713e-07, 0.361, 0.9872, -1.248e-07, -0.1593, 0.492, -0.8065, 0.3278, 0.492, 0.8065, 0.3278, 0.9872, -1.248e-07, -0.1593, 0.9326, 3.713e-07, 0.361, 0.3026, 0.949, -0.08892, 0.9872, -1.248e-07, -0.1593, 0.492, 0.8065, 0.3278, 0.3026, 0.949, -0.08892, -0.3915, 0.8804, 0.2676, -0.5248, 0.8511, -0.01202, -0.3915, 0.8804, 0.2676, 0.3026, 0.949, -0.08892, 0.492, 0.8065, 0.3278, -0.9738, -3.759e-07, 0.2276, -1.0, -2.119e-07, -0.002521, -0.5248, 0.8511, -0.01202, -0.3915, 0.8804, 0.2676, -0.9738, -3.759e-07, 0.2276, -0.5248, 0.8511, -0.01202, -0.99, -8.385e-07, 0.1414, -0.3899, 0.9202, 0.03527, -1.0, -2.119e-07, -0.002521, -0.5248, 0.8511, -0.01202, -1.0, -2.119e-07, -0.002521, -0.3899, 0.9202, 0.03527, -0.3899, 0.9202, 0.03527, 0.3026, 0.949, -0.08892, -0.5248, 0.8511, -0.01202, 0.4616, 0.8503, -0.253, 0.3026, 0.949, -0.08892, -0.3899, 0.9202, 0.03527, 0.0, -0.9357, 0.3528, 0.0, -0.6678, -0.7444, 0.0, -0.6677, -0.7444, 0.0, -0.4658, 0.8849, 0.0, -0.8244, 0.566, 0.0, -0.8244, 0.566, 0.0, -0.6678, -0.7444, 0.0, 0.1322, -0.9912, 0.0, 0.1322, -0.9912, 0.0, -0.4062, 0.9138, 0.0, -0.9357, 0.3528, 0.0, -0.9357, 0.3528, 0.0, 0.1322, -0.9912, 0.0, 0.1322, -0.9912, 0.0, 0.8817, -0.4718, 0.0, -0.4658, 0.8849, 0.0, -0.4658, 0.8849, 0.0, 0.0, 1.0, -1.0, 0.0, 0.0, -1.0, 0.0, 0.0, -1.0, 0.0, 0.0, -1.0, 0.0, 0.0, -1.0, 0.0, 0.0, -1.0, -1.664e-07, 0.0, -1.0, -7.781e-07, 0.0, -1.0, -1.664e-07, 0.0, -1.0, -2.659e-07, 0.0, -1.0, 0.0, 0.0, -1.0, 0.0, 0.0, -1.0, -1.664e-07, 0.0, -1.0, -2.659e-07, 0.0, -1.0, -1.664e-07, 0.0, -1.0, 0.0, 0.0, 1.0, 0.0, 0.0, 1.0, 1.699e-07, 0.0, 1.0, 4.132e-07, 0.0, 1.0, 1.874e-07, 0.0, 1.0, 4.132e-07, 0.0, 1.0, 1.699e-07, 0.0, 1.0, 1.874e-07, 0.0, 1.0, 1.699e-07, 0.0, 1.0, 0.0, 0.0, 1.0, 0.0, 0.0, 1.0, 0.0, 0.0, 1.0, 1.699e-07, 0.0, 1.0, 0.0, 0.0, 1.0, 0.0, 0.0, 1.0, 1.699e-07, 0.0, 0.0, 1.0, 0.0, 0.0, 0.8817, -0.4719, 0.0, 0.8817, -0.4718, 0.0, 0.7921, -0.6104, 0.0, 1.064e-05, -1.0, 0.0, -1.058e-05, -1.0, 1.0, 3.613e-06, 0.0, 1.0, 5.773e-07, 0.0, 1.0, 3.45e-06, 0.0, 1.0, 2.658e-07, 0.0, 1.0, 3.613e-06, 0.0, 1.0, 3.45e-06, 0.0, 0.0, -0.8653, -0.5012, 0.0, -0.9699, -0.2434, 0.0, -0.8653, -0.5012, -1.0, 8.859e-08, 0.0, -1.0, 3.529e-07, 0.0, -1.0, 0.0, 0.0, 0.0, 0.8653, 0.5012, 0.0, 0.9755, 0.2201, 0.0, 0.8653, 0.5012, -1.0, 8.759e-07, 0.0, -1.0, 3.246e-07, 0.0, -1.0, 8.359e-07, 0.0, 0.0, -0.9699, -0.2434, 0.0, -0.9106, 0.4132, 0.0, -0.9699, -0.2434, -1.0, 3.529e-07, 0.0, -1.0, 8.759e-07, 0.0, -1.0, 8.359e-07, 0.0, 0.0, 0.9755, 0.2201, 0.0, 0.9011, -0.4337, 0.0, 0.9755, 0.2201, 1.0, 7.268e-07, 0.0, 1.0, -2.138e-06, 0.0, 1.0, -2.436e-06, 0.0, 0.0, 0.9011, -0.4337, 0.0, 0.3778, -0.9259, 0.0, 0.9011, -0.4337, 1.0, 5.773e-07, 0.0, 1.0, 8.684e-07, 0.0, 1.0, 7.268e-07, 0.0, 0.0, -0.9106, 0.4132, 0.0, -0.3724, 0.9281, 0.0, -0.9106, 0.4132, 0.0, 0.3674, 0.9301, 0.0, 0.6913, 0.7226, 0.0, 0.3673, 0.9301, 0.0, -0.3724, 0.9281, 0.0, 0.3673, 0.9301, 0.0, -0.3724, 0.9281, -1.0, 2.302e-07, 0.0, -1.0, -8.377e-08, 0.0, -1.0, 3.246e-07, 0.0, 0.0, 0.3778, -0.9259, 0.0, -0.3686, -0.9296, 0.0, 0.3778, -0.9259, 0.0, 0.9988, 0.04867, 0.0, 0.7921, -0.6104, 0.0, 0.7921, -0.6104, -1.0, -8.377e-08, 0.0, -1.0, -8.863e-07, 0.0, -1.0, -9.988e-07, 0.0, 0.0, -0.3686, -0.9296, 0.0, -0.6998, -0.7144, 0.0, -0.3686, -0.9296, 1.0, -2.138e-06, 0.0, 1.0, 1.319e-06, 0.0, 1.0, -2.436e-06, 0.0, 0.0, 1.064e-05, -1.0, 0.0, -0.7921, -0.6104, 0.0, -0.7921, -0.6104, 0.0, -0.7921, -0.6104, 0.0, -0.9988, 0.04866, 0.0, -0.9988, 0.04867, 0.0, -0.9988, 0.04866, 0.0, -0.7315, 0.6818, 0.0, -0.7315, 0.6818, 0.0, -0.7315, 0.6818, 0.0, -5.739e-06, 1.0, 0.0, 5.739e-06, 1.0, 1.0, 0.0, 0.0, 1.0, 0.0, 0.0, 1.0, 0.0, 0.0, 1.0, 0.0, 0.0, 1.0, 0.0, 0.0, 1.0, 0.0, 0.0, 1.0, 0.0, 0.0, 1.0, 0.0, 0.0, 1.0, 0.0, 0.0, 1.0, 0.0, 0.0, 1.0, 0.0, 0.0, 1.0, 0.0, 0.0, 1.0, 0.0, 0.0, 1.0, 0.0, 0.0, 1.0, 0.0, 0.0, 0.0, -5.739e-06, 1.0, 0.0, 0.7315, 0.6818, 0.0, 0.7315, 0.6818, 0.0, 0.7315, 0.6818, 0.0, 0.9988, 0.04867, 0.0, 0.9988, 0.04866, -1.0, 0.0, 0.0, -1.0, 0.0, 0.0, -1.0, 0.0, 0.0, -1.0, 0.0, 0.0, -1.0, 0.0, 0.0, -1.0, 0.0, 0.0, -1.0, 0.0, 0.0, -1.0, 0.0, 0.0, -1.0, 0.0, 0.0, -1.0, 0.0, 0.0, -1.0, 0.0, 0.0, -1.0, 0.0, 0.0, -1.0, 0.0, 0.0, -1.0, 0.0, 0.0, -1.0, 0.0, 0.0, 0.0, 0.9994, 0.03359, 0.0, 0.9994, 0.0336, 0.0, 0.7921, 0.6104, 0.0, 1.335e-05, 1.0, 0.0, -1.342e-05, 1.0, 0.0, -0.7921, 0.6104, 0.0, -0.9994, 0.0336, 0.0, -0.9994, 0.03359, 0.0, -0.9883, -0.1523, 0.0, 0.7921, 0.6104, 0.0, 0.7921, 0.6104, 0.0, -1.342e-05, 1.0, 0.0, -0.7921, 0.6104, 0.0, -0.7921, 0.6104, 0.0, -0.9994, 0.03359, 0.0, 0.9883, -0.1523, 0.0, 0.9883, -0.1523, 0.0, 0.9994, 0.0336, -0.5436, 0.7633, -0.3491, -0.5417, 0.005017, -0.8406, -0.5463, 0.0112, -0.8375, 0.01586, 0.5528, -0.8332, 0.01117, 0.3755, -0.9268, 0.03813, 0.01195, -0.9992, 0.04454, 0.1476, -0.9881, 0.03813, 0.01195, -0.9992, 0.08367, -0.6966, -0.7126, 0.08842, -0.6656, -0.7411, 0.08367, -0.6966, -0.7126, 0.1023, -0.9948, 8.409e-07, 0.1023, -0.9948, 8.409e-07, 0.08367, -0.6966, 0.7126, 0.08842, -0.6656, 0.7411, 0.08367, -0.6966, 0.7126, 0.03834, 0.01484, 0.9992, 0.04459, 0.1465, 0.9882, 0.03834, 0.01484, 0.9992, 0.01148, 0.381, 0.9245, 0.016, 0.5513, 0.8342, 0.01603, -0.8344, -0.5509, 0.01152, -0.9251, -0.3796, 0.03835, -0.9992, -0.01406, 0.0446, -0.9882, -0.1463, 0.03835, -0.9992, -0.01406, 0.08367, -0.7126, 0.6966, 0.08842, -0.7411, 0.6656, 0.08367, -0.7126, 0.6966, 0.1023, 1.802e-07, 0.9948, 0.1023, 1.802e-07, 0.9948, 0.08367, 0.7126, 0.6966, 0.08842, 0.7411, 0.6656, 0.08367, 0.7126, 0.6966, 0.03832, 0.9991, -0.01603, 0.04455, 0.9881, -0.1474, 0.03832, 0.9991, -0.01603, 0.01141, 0.9236, -0.3832, 0.01589, 0.8331, -0.5529, 0.01587, -0.5531, 0.8329, 0.01139, -0.3839, 0.9233, 0.03832, -0.01641, 0.9991, 0.04454, -0.1476, 0.9881, 0.03832, -0.01641, 0.9991, 0.08367, 0.6966, 0.7126, 0.08842, 0.6656, 0.7411, 0.08367, 0.6966, 0.7126, 0.1023, 0.9948, 1.942e-06, 0.1023, 0.9948, 1.942e-06, 0.08367, 0.6966, -0.7126, 0.08842, 0.6656, -0.7411, 0.08367, 0.6966, -0.7126, 0.03854, -0.01947, -0.9991, 0.04459, -0.1465, -0.9882, 0.03854, -0.01947, -0.9991, 0.01171, -0.3897, -0.9209, 0.01601, -0.5516, -0.8339, 0.01525, 0.8277, 0.5609, 0.01035, 0.9251, 0.3796, 0.03772, 0.9992, 0.01443, 0.04432, 0.9874, 0.1522, 0.03772, 0.9992, 0.01443, 0.08367, 0.7126, -0.6966, 0.08842, 0.7411, -0.6656, 0.08367, 0.7126, -0.6966, 0.1023, -3.404e-07, -0.9948, 0.1023, -3.404e-07, -0.9948, 0.08367, -0.7126, -0.6966, 0.08842, -0.7411, -0.6656, 0.08367, -0.7126, -0.6966, 0.03895, -0.9991, 0.01565, 0.04483, -0.9889, 0.1414, 0.03895, -0.9991, 0.01565, 0.01258, -0.9236, 0.3832, 0.01668, -0.8398, 0.5427, 1.0, 0.0, 0.0, 1.0, 1.101e-06, 0.0, 1.0, -5.767e-06, 0.0, 1.0, 1.101e-06, 0.0, 1.0, 2.802e-06, 0.0, 1.0, -1.038e-06, 0.0, 1.0, 5.145e-09, 0.0, 1.0, 1.101e-06, 0.0, 1.0, -1.038e-06, 0.0, 1.0, 5.145e-09, 0.0, 1.0, 9.553e-07, 0.0, 1.0, 1.101e-06, 0.0, 1.0, 0.0, 0.0, 1.0, 1.224e-06, 0.0, 1.0, -2.986e-06, 0.0, 1.0, 1.224e-06, 0.0, 1.0, 1.496e-06, 0.0, 1.0, -2.986e-06, 0.0, 1.0, 1.496e-06, 0.0, 1.0, -1.038e-06, 0.0, 1.0, -2.986e-06, 0.0, 1.0, -2.986e-06, 0.0, 1.0, -8.359e-06, 0.0, 1.0, -1.393e-06, 0.0, 1.0, 2.466e-06, 0.0, 1.0, 9.389e-07, 0.0, 1.0, -1.83e-08, 0.0, 1.0, 9.389e-07, 0.0, 1.0, -2.986e-06, 0.0, 1.0, -1.83e-08, 0.0, 1.0, -1.83e-08, 0.0, 1.0, 0.0, 0.0, 1.0, -1.524e-06, 0.0, 1.0, -6.068e-07, 0.0, 1.0, -1.83e-08, 0.0, 1.0, -1.524e-06, 0.0, 1.0, 0.0, 0.0, 1.0, -1.224e-06, 0.0, 1.0, 2.802e-06, 0.0, 1.0, -1.224e-06, 0.0, 1.0, -1.227e-06, 0.0, 1.0, 2.802e-06, 0.0, 1.0, -1.227e-06, 0.0, 1.0, -1.83e-08, 0.0, 1.0, 2.802e-06, 0.0, 1.0, 2.802e-06, 0.0, 1.0, 8.359e-06, 0.0, 1.0, 1.393e-06, 0.0, 1.0, -2.986e-06, 0.0, 1.0, -1.038e-06, 0.0, 1.0, 2.802e-06, 0.0, -1.0, -4.541e-07, 0.0, -1.0, 5.703e-07, 0.0, -1.0, -7.442e-07, 0.0, -1.0, 5.703e-07, 0.0, -1.0, 2.7e-06, 0.0, -1.0, 4.844e-07, 0.0, -1.0, -7.442e-07, 0.0, -1.0, 5.703e-07, 0.0, -1.0, 4.844e-07, 0.0, -1.0, -7.442e-07, 0.0, -1.0, -1.709e-06, 0.0, -1.0, -4.541e-07, 0.0, -1.0, 1.14e-07, 0.0, -1.0, 1.134e-07, 0.0, -1.0, -9.273e-08, 0.0, -1.0, 1.134e-07, 0.0, -1.0, 0.0, 0.0, -1.0, 4.269e-07, 0.0, -1.0, -9.273e-08, 0.0, -1.0, 1.134e-07, 0.0, -1.0, 4.269e-07, 0.0, -1.0, -9.273e-08, 0.0, -1.0, -3.981e-07, 0.0, -1.0, 1.14e-07, 0.0, -1.0, 0.0, 0.0, -1.0, 0.0, 0.0, -1.0, 0.0, 0.0, -1.0, 0.0, 0.0, -1.0, 1.097e-07, 0.0, -1.0, -7.462e-07, 0.0, -1.0, 1.097e-07, 0.0, -1.0, 2.649e-06, 0.0, -1.0, -1.213e-06, 0.0, -1.0, -7.462e-07, 0.0, -1.0, 1.097e-07, 0.0, -1.0, -1.213e-06, 0.0, -1.0, 5.671e-08, 0.0, -1.0, -8.539e-08, 0.0, -1.0, 1.859e-07, 0.0, -1.0, -8.539e-08, 0.0, -1.0, -6.726e-07, 0.0, -1.0, 9.233e-08, 0.0, -1.0, 1.859e-07, 0.0, -1.0, -8.539e-08, 0.0, -1.0, 9.233e-08, 0.0, -1.0, 1.859e-07, 0.0, -1.0, 2.134e-07, 0.0, -1.0, 5.671e-08, 0.0, 0.0002331, -0.8959, -0.4443, 0.0005247, 0.01693, -0.9999, 0.0005233, 0.01693, -0.9999, 0.0, -1.0, 0.0, 0.0002331, -0.8959, -0.4443, 0.0002323, -0.896, -0.4441, -0.5329, -0.743, -0.405, -0.5463, 0.0112, -0.8375, -0.5417, 0.005017, -0.8406, -0.5409, -0.841, -0.01018, -0.5329, -0.743, -0.405, -0.5418, -0.7604, -0.3581, -0.5438, 0.8392, -0.007094, -0.5436, 0.7633, -0.3491, -0.5401, 0.747, -0.3876, 0.0, 1.0, 0.0, 0.0002244, 0.9034, -0.4289, 0.000225, 0.9033, -0.4291, 0.000225, 0.9033, -0.4291, 0.0002244, 0.9034, -0.4289, 0.0005233, 0.01693, -0.9999, 1.0, 0.0, 0.0, 1.0, 0.0, 0.0, 1.0, 0.0, 0.0, 1.0, 0.0, 0.0, 1.0, 0.0, 0.0, 1.0, 0.0, 0.0, 0.0, 0.0, -1.0, 0.0, 0.0, -1.0, 0.0, 0.0, -1.0, -1.0, 0.0, 0.0, -1.0, 0.0, 0.0, -1.0, 0.0, 0.0, -1.0, 0.0, 0.0, -1.0, 0.0, 0.0, -1.0, 0.0, 0.0, -1.0, 0.0, 0.0, -1.0, 0.0, 0.0, -1.0, 0.0, 0.0, -1.0, 0.0, 0.0, -1.0, 0.0, 0.0, -1.0, 0.0, 0.0, -4.33e-08, -1.0, -1.682e-08, -3.099e-08, -1.0, -2.136e-09, -2.647e-08, -1.0, -2.238e-09, -1.0, 0.0, 0.0, -1.0, 0.0, 0.0, -1.0, 0.0, 0.0, -1.0, 0.0, 0.0, -1.0, 0.0, 0.0, -1.0, 0.0, 0.0, 0.3074, -0.9515, -0.008275, 0.3122, -0.9499, -0.01229, 0.3296, -0.8662, -0.3755, 0.4742, 0.02106, -0.8801, 0.3561, -0.8519, -0.3839, 0.3296, -0.8662, -0.3755, 0.309, 0.951, -0.008268, 0.3524, 0.8552, -0.3801, 0.3138, 0.9494, -0.01228, 0.0, 0.0, 1.0, 0.0, 0.0, 1.0, 0.0, 0.0, 1.0, 4.33e-08, 1.0, 2.904e-08, 3.099e-08, 1.0, 1.297e-08, 2.647e-08, 1.0, 1.501e-08, 0.7646, 0.0, -0.6445, 0.7646, 0.0, -0.6445, 0.7646, 0.0, -0.6445, -0.7646, 0.0, 0.6445, -0.7646, 0.0, 0.6445, -0.7646, 0.0, 0.6445, 0.0, 0.0, -1.0, 0.0, 0.0, -1.0, 0.0, 0.0, -1.0, 2.647e-08, 1.0, 1.501e-08, 3.099e-08, 1.0, 1.297e-08, 0.0, 1.0, 2.175e-08, -2.647e-08, -1.0, -2.238e-09, 0.0, -1.0, 3.335e-08, 0.0, -1.0, 2.763e-08, 0.0, 0.0, 1.0, 0.0, 0.0, 1.0, 0.0, 0.0, 1.0, 1.0, -1.275e-05, 0.0, 0.5, -0.866, 0.0, 0.5, -0.866, 0.0, 0.5, -0.866, 0.0, -0.5, -0.866, 0.0, -0.5, -0.866, 0.0, -0.5, -0.866, 0.0, -1.0, 1.233e-05, 0.0, -1.0, -1.268e-05, 0.0, -1.0, 1.233e-05, 0.0, -0.5, 0.866, 0.0, -0.5, 0.866, 0.0, -0.9738, -3.759e-07, 0.2276, -0.3915, 0.8804, 0.2676, -0.4038, 0.7624, 0.5057, -0.5, 0.866, 0.0, 0.5, 0.866, 0.0, 0.5, 0.866, 0.0, 0.5, 0.866, 0.0, 1.0, -1.275e-05, 0.0, 1.0, 1.247e-05, 0.0, -4.243e-07, 0.0, -1.0, -4.516e-07, 0.0, -1.0, 2.725e-08, 0.0, -1.0, -4.516e-07, 0.0, -1.0, 0.0, 0.0, -1.0, 2.725e-08, 0.0, -1.0, 0.0, 0.0, -1.0, 0.0, 0.0, -1.0, 2.725e-08, 0.0, -1.0, 0.8418, -5.109e-08, 0.5398, 0.4191, 0.7277, 0.543, 0.492, 0.8065, 0.3278, -0.9242, -2.45e-08, 0.3819, -0.4038, -0.7624, 0.5057, -0.9738, -3.759e-07, 0.2276, -0.4038, -0.7624, 0.5057, 0.4191, -0.7277, 0.543, 0.492, -0.8065, 0.3278, -0.4038, 0.7624, 0.5057, -0.3915, 0.8804, 0.2676, 0.492, 0.8065, 0.3278, 0.8418, -5.109e-08, 0.5398, 0.9326, 3.713e-07, 0.361, 0.492, -0.8065, 0.3278, 0.1314, 0.0, 0.9913, -0.08789, 0.0, 0.9961, -0.08789, 0.0, 0.9961, 0.435, 0.0, 0.9004, 0.1314, 0.0, 0.9913, 0.1314, 0.0, 0.9913, -0.08789, 0.0, 0.9961, -0.2914, 0.0, 0.9566, -0.08789, 0.0, 0.9961, 0.0, -0.9357, 0.3528, 0.0, -0.6677, -0.7444, 0.0, -0.9357, 0.3528, 0.0, -0.4658, 0.8849, 0.0, -0.8244, 0.566, 0.0, -0.4658, 0.8849, 0.0, -0.6678, -0.7444, 0.0, 0.1322, -0.9912, 0.0, -0.6677, -0.7444, 0.0, -0.4062, 0.9138, 0.0, -0.9357, 0.3528, 0.0, -0.4062, 0.9138, 0.0, 0.1322, -0.9912, 0.0, 0.8817, -0.4718, 0.0, 0.8817, -0.4719, 0.0, -0.4658, 0.8849, 0.0, 0.0, 1.0, 0.0, 0.0, 1.0, 0.0, 1.0, 0.0, 0.0, 0.8817, -0.4718, 0.0, 1.0, 0.0, 1.0, 3.613e-06, 0.0, 1.0, 0.0, 0.0, 1.0, 5.773e-07, 0.0, 1.0, 2.658e-07, 0.0, 1.0, 0.0, 0.0, 1.0, 3.613e-06, 0.0, 0.0, -0.8653, -0.5012, 0.0, -0.9699, -0.2434, 0.0, -0.9699, -0.2434, -1.0, 8.859e-08, 0.0, -1.0, 3.893e-07, 0.0, -1.0, 3.529e-07, 0.0, 0.0, 0.8653, 0.5012, 0.0, 0.9755, 0.2201, 0.0, 0.9755, 0.2201, -1.0, 8.759e-07, 0.0, -1.0, 2.302e-07, 0.0, -1.0, 3.246e-07, 0.0, 0.0, -0.9699, -0.2434, 0.0, -0.9106, 0.4132, 0.0, -0.9106, 0.4132, -1.0, 3.529e-07, 0.0, -1.0, 3.893e-07, 0.0, -1.0, 8.759e-07, 0.0, 0.0, 0.9755, 0.2201, 0.0, 0.9011, -0.4337, 0.0, 0.9011, -0.4337, 1.0, 7.268e-07, 0.0, 1.0, 8.684e-07, 0.0, 1.0, -2.138e-06, 0.0, 0.0, 0.9011, -0.4337, 0.0, 0.3778, -0.9259, 0.0, 0.3778, -0.9259, 1.0, 5.773e-07, 0.0, 1.0, 0.0, 0.0, 1.0, 8.684e-07, 0.0, 0.0, -0.9106, 0.4132, 0.0, -0.3724, 0.9281, 0.0, -0.3724, 0.9281, 0.0, 0.3674, 0.9301, 0.0, 0.6913, 0.7226, 0.0, 0.6913, 0.7226, 0.0, -0.3724, 0.9281, 0.0, 0.3674, 0.9301, 0.0, 0.3673, 0.9301, -1.0, 2.302e-07, 0.0, -1.0, 0.0, 0.0, -1.0, -8.377e-08, 0.0, 0.0, 0.3778, -0.9259, 0.0, -0.3686, -0.9296, 0.0, -0.3686, -0.9296, -1.0, -8.377e-08, 0.0, -1.0, 0.0, 0.0, -1.0, -8.863e-07, 0.0, 0.0, -0.3686, -0.9296, 0.0, -0.6998, -0.7144, 0.0, -0.6998, -0.7144, 1.0, -2.138e-06, 0.0, 1.0, 1.998e-06, 0.0, 1.0, 1.319e-06, 0.0, 0.4742, 0.02106, -0.8801, 0.3524, 0.8552, -0.3801, 0.4734, 0.05573, -0.8791, 0.4734, 0.05573, -0.8791, 0.3524, 0.8552, -0.3801, 0.328, 0.8534, -0.4051, -0.5914, 1.053e-07, 0.8064, -0.5914, 0.5702, 0.5702, -0.7801, 0.4424, 0.4424, -0.7801, 9.754e-08, 0.6256, -0.5914, 0.5702, -0.5702, -0.5914, 1.17e-08, -0.8064, -0.7801, 3.495e-07, -0.6256, -0.7801, 0.4424, -0.4424, -0.5914, -0.5702, -0.5702, -0.5914, -0.8064, -2.692e-07, -0.7801, -0.6256, -2.303e-07, -0.7801, -0.4424, -0.4424, -0.5914, -0.5702, 0.5702, -0.5914, 1.053e-07, 0.8064, -0.7801, 9.754e-08, 0.6256, -0.7801, -0.4424, 0.4424, -0.5914, 0.5702, 0.5702, -0.5914, 0.8064, -4.681e-08, -0.7801, 0.6256, 2.709e-09, -0.7801, 0.4424, 0.4424, -0.5914, 0.8064, -4.681e-08, -0.5914, 0.5702, -0.5702, -0.7801, 0.4424, -0.4424, -0.7801, 0.6256, 2.709e-09, -0.5914, 1.17e-08, -0.8064, -0.5914, -0.5702, -0.5702, -0.7801, -0.4424, -0.4424, -0.7801, 3.495e-07, -0.6256, -0.5914, -0.8064, -2.692e-07, -0.5914, -0.5702, 0.5702, -0.7801, -0.4424, 0.4424, -0.7801, -0.6256, -2.303e-07, -0.7801, -0.4424, -0.4424, -0.7801, -0.6256, -2.303e-07, -1.0, 2.457e-07, -2.875e-08, -0.7801, -0.4424, 0.4424, -0.7801, 9.754e-08, 0.6256, -1.0, 2.457e-07, -2.875e-08, -0.7801, 0.4424, 0.4424, -0.7801, 0.6256, 2.709e-09, -1.0, 2.457e-07, -2.875e-08, -0.7801, 0.6256, 2.709e-09, -0.7801, 0.4424, -0.4424, -1.0, 2.457e-07, -2.875e-08, -0.7801, 3.495e-07, -0.6256, -0.7801, -0.4424, -0.4424, -1.0, 2.457e-07, -2.875e-08, -0.7801, -0.6256, -2.303e-07, -0.7801, -0.4424, 0.4424, -1.0, 2.457e-07, -2.875e-08, -0.7801, 9.754e-08, 0.6256, -0.7801, 0.4424, 0.4424, -1.0, 2.457e-07, -2.875e-08, -0.7801, 0.4424, -0.4424, -0.7801, 3.495e-07, -0.6256, -1.0, 2.457e-07, -2.875e-08])] * 3)])
arm_barrel = bpy.data.armatures.new('barrel')  # bones are not reproduced

# ---- objects
ob_first_person_cam = bpy.data.objects.new('first person cam', cam_first_person_cam)
ob_shape = bpy.data.objects.new('shape', me_v_nail2)
ob_v_nail2_rig = bpy.data.objects.new('v_nail2-rig', arm_barrel)

# ---- transforms, parenting, visibility, modifiers, constraints
ob_first_person_cam.location = (-6.709, 0.0, 0.0)
ob_first_person_cam.rotation_euler = (1.571, 0.0, -1.571)
ob_first_person_cam.scale = (20.0, 20.0, 20.0)
ob_first_person_cam.lock_rotations_4d = False
ob_first_person_cam.empty_display_type = 'ARROWS'
ob_first_person_cam.color = (0.0, 0.0, 0.0, 0.0)
ob_first_person_cam.display_type = 'WIRE'
ob_first_person_cam.lineart.crease_threshold = 0.0
ob_shape.parent = ob_v_nail2_rig
ob_shape.matrix_parent_inverse = Matrix(((0.1515, -2.036e-08, 1.806e-08, -3.245), (2.036e-08, 0.1515, 0.0, -0.01245), (-1.806e-08, 2.427e-15, 0.1515, 2.478), (-0.0, -0.0, -0.0, 1.0)))
ob_shape.location = (1.458e-06, -8.198e-09, 2.876e-06)
ob_shape.scale = (0.01, 0.01, 0.01)
_vg = ob_shape.vertex_groups.new(name='barrel')
_vg.add([1, 3, 5, 11, 13, 15, 30, 31, 32, 33, 34, 35, 36, 37, 38, 39, 40, 41, 42, 43, 44, 45, 46, 47, 48, 49, 50, 51, 52, 53, 54, 55, 56, 57, 58, 59, 60, 61, 62, 63, 64, 65, 66, 67, 68, 69, 70, 71, 72, 73, 74, 75, 76, 77, 204, 206, 224, 225, 226, 227, 228, 229, 230, 231, 232, 233, 234, 235, 236, 237, 238, 239, 240, 241, 242, 243, 244, 245, 246, 247, 248, 249, 250, 251, 252, 253, 254, 255, 256, 257, 258, 259, 260, 261, 262, 263, 264, 265, 266, 267, 268, 269, 270, 271, 272, 273, 274, 275, 276, 277, 278, 279, 280, 281, 282, 283], 1.0, 'REPLACE')
_vg = ob_shape.vertex_groups.new(name='flame')
for _i, _w in zip([180, 181, 182, 183, 184, 185, 186, 187, 188, 189, 190, 191, 192, 193, 194, 195, 196], [0.9999, 0.9999, 0.9994, 0.9984, 1.0, 0.9984, 0.9993, 1.0, 1.0, 1.0, 1.0, 1.0, 1.0, 0.9999, 0.9998, 0.9999, 0.9998]): _vg.add([_i], _w, 'REPLACE')
_m = ob_shape.modifiers.new('Armature', 'ARMATURE')
_m.object = ob_v_nail2_rig
ob_v_nail2_rig.location = (21.41, 0.08216, -16.35)
ob_v_nail2_rig.rotation_euler = (0.0, -1.192e-07, -1.344e-07)
ob_v_nail2_rig.scale = (6.6, 6.6, 6.6)
ob_v_nail2_rig.show_in_front = True
ob_v_nail2_rig.lineart.crease_threshold = 0.0

# ---- collection membership
scene.collection.objects.link(ob_first_person_cam)
scene.collection.objects.link(ob_shape)
scene.collection.objects.link(ob_v_nail2_rig)

# ---- scene / render settings (as saved in the file)
scene.camera = ob_first_person_cam
scene.frame_start = 1; scene.frame_end = 9; scene.frame_set(1)
scene.render.engine = 'CYCLES'
scene.render.image_settings.exr_codec = 'NONE'
scene.render.resolution_x = 512
scene.render.resolution_y = 512
scene.render.fps = 10
scene.render.bake_bias = 0.0
scene.render.bake_samples = 0
scene.render.simplify_subdivision_render = 0
scene.render.simplify_child_particles_render = 0.0
scene.cycles.denoising_use_gpu = True
scene.eevee.use_shadows = False
scene.eevee.ray_tracing_options.trace_max_roughness = 0.0
scene.view_settings.view_transform = 'Filmic'
bpy.context.view_layer.update()

# ---- added for rendering (the .blend has no usable light): sun + grey world if the file has none
light_auto_sun = bpy.data.lights.new('AutoSun', 'SUN')
light_auto_sun.energy = 3.0
light_auto_sun.angle = 0.0523599
ob_auto_sun = bpy.data.objects.new('AutoSun', light_auto_sun)
scene.collection.objects.link(ob_auto_sun)
ob_auto_sun.rotation_euler = (0.872665, 0.174533, 0.523599)
if scene.world is None:
    world_auto = bpy.data.worlds.new('AutoWorld')
    world_auto.color = (0.3, 0.3, 0.3)
    scene.world = world_auto
bpy.context.view_layer.update()
